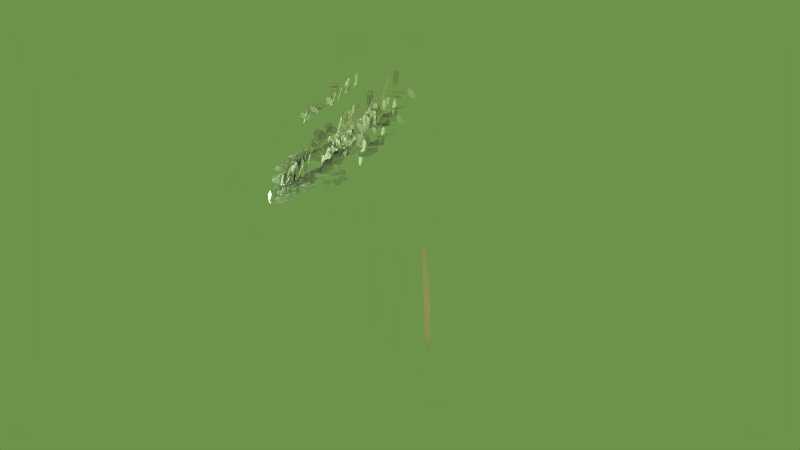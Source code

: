 # Source: 00_shared.blend  (saved by Blender 2.45.17; exported with 4.5.12 LTS)
import bpy
from mathutils import Matrix  # noqa: F401  (used for matrix-valued properties, if any)

bpy.ops.wm.read_factory_settings(use_empty=True)
scene = bpy.context.scene
scene.name = 'Scene'

# ---- collections
col_collection_1 = bpy.data.collections.new('Collection 1'); scene.collection.children.link(col_collection_1)
col_collection_2 = bpy.data.collections.new('Collection 2'); scene.collection.children.link(col_collection_2)
col_collection_3 = bpy.data.collections.new('Collection 3'); scene.collection.children.link(col_collection_3)
col_collection_4 = bpy.data.collections.new('Collection 4'); scene.collection.children.link(col_collection_4)
col_collection_5 = bpy.data.collections.new('Collection 5'); scene.collection.children.link(col_collection_5)
col_collection_6 = bpy.data.collections.new('Collection 6'); scene.collection.children.link(col_collection_6)
col_collection_7 = bpy.data.collections.new('Collection 7'); scene.collection.children.link(col_collection_7)

# ---- world
world_envlight_rodents = bpy.data.worlds.new('envlight_rodents'); scene.world = world_envlight_rodents
world_envlight_rodents.color = (0.4302, 0.5741, 0.2961)
world_envlight_rodents.use_sun_shadow = False
world_envlight_rodents.sun_shadow_jitter_overblur = 0.0
world_envlight_rodents.cycles.sampling_method = 'MANUAL'
world_envlight_rodents.cycles.sample_map_resolution = 256
world_envlight_rodents.light_settings.distance = 0.1

# ---- lights
light_spot_004 = bpy.data.lights.new('Spot.004', 'SPOT')
light_spot_004.color = (0.6373, 0.6928, 0.4216)
light_spot_004.transmission_factor = 0.0
light_spot_004.cutoff_distance = 18.0
light_spot_004.energy = 93.0
light_spot_004.shadow_buffer_clip_start = 6.536
light_spot_004.shadow_soft_size = 1.0
light_spot_004.shadow_maximum_resolution = 0.006
light_spot_004.use_absolute_resolution = True
light_spot_004.spot_blend = 0.8851
light_spot_004.spot_size = 0.3242
light_spot_004.cycles.use_multiple_importance_sampling = False
light_spot = bpy.data.lights.new('Spot', 'SPOT')
light_spot.color = (0.8938, 0.6695, 0.4216)
light_spot.transmission_factor = 0.0
light_spot.cutoff_distance = 18.0
light_spot.energy = 400.0
light_spot.shadow_buffer_clip_start = 6.536
light_spot.shadow_soft_size = 1.0
light_spot.shadow_maximum_resolution = 0.006
light_spot.use_absolute_resolution = True
light_spot.spot_blend = 0.8851
light_spot.spot_size = 0.3242
light_spot.cycles.use_multiple_importance_sampling = False
light_spot_002 = bpy.data.lights.new('Spot.002', 'SPOT')
light_spot_002.color = (0.812, 0.6815, 0.7868)
light_spot_002.transmission_factor = 0.0
light_spot_002.cutoff_distance = 31.0
light_spot_002.energy = 600.0
light_spot_002.shadow_buffer_clip_start = 22.22
light_spot_002.shadow_soft_size = 1.0
light_spot_002.shadow_maximum_resolution = 0.006
light_spot_002.use_absolute_resolution = True
light_spot_002.spot_blend = 1.0
light_spot_002.spot_size = 0.1172
light_spot_002.cycles.use_multiple_importance_sampling = False
light_spot_003 = bpy.data.lights.new('Spot.003', 'POINT')
light_spot_003.color = (0.8938, 1.0, 1.0)
light_spot_003.transmission_factor = 0.0
light_spot_003.cutoff_distance = 18.0
light_spot_003.energy = 117.4
light_spot_003.shadow_buffer_clip_start = 6.536
light_spot_003.shadow_soft_size = 1.0
light_spot_003.shadow_maximum_resolution = 0.006
light_spot_003.use_absolute_resolution = True
light_spot_003.cycles.use_multiple_importance_sampling = False
light_spot_005 = bpy.data.lights.new('Spot.005', 'SPOT')
light_spot_005.color = (1.0, 0.7757, 0.3355)
light_spot_005.transmission_factor = 0.0
light_spot_005.cutoff_distance = 150.0
light_spot_005.energy = 108.2
light_spot_005.shadow_buffer_clip_start = 140.0
light_spot_005.shadow_soft_size = 1.0
light_spot_005.shadow_maximum_resolution = 0.006
light_spot_005.use_absolute_resolution = True
light_spot_005.spot_blend = 0.791
light_spot_005.spot_size = 0.3995
light_spot_005.cycles.use_multiple_importance_sampling = False
light_spot_001 = bpy.data.lights.new('Spot.001', 'SPOT')
light_spot_001.color = (1.0, 0.7757, 0.3355)
light_spot_001.transmission_factor = 0.0
light_spot_001.cutoff_distance = 150.0
light_spot_001.energy = 91.84
light_spot_001.shadow_buffer_clip_start = 140.0
light_spot_001.shadow_soft_size = 1.0
light_spot_001.shadow_maximum_resolution = 0.006
light_spot_001.use_absolute_resolution = True
light_spot_001.spot_blend = 1.0
light_spot_001.spot_size = 0.4842
light_spot_001.cycles.use_multiple_importance_sampling = False
light_spot_008 = bpy.data.lights.new('Spot.008', 'SPOT')
light_spot_008.color = (1.0, 0.7757, 0.3355)
light_spot_008.transmission_factor = 0.0
light_spot_008.cutoff_distance = 163.0
light_spot_008.energy = 91.84
light_spot_008.shadow_buffer_clip_start = 132.4
light_spot_008.shadow_soft_size = 1.0
light_spot_008.shadow_maximum_resolution = 0.006
light_spot_008.use_absolute_resolution = True
light_spot_008.spot_blend = 1.0
light_spot_008.spot_size = 0.158
light_spot_008.cycles.use_multiple_importance_sampling = False
light_spot_009 = bpy.data.lights.new('Spot.009', 'SPOT')
light_spot_009.color = (1.0, 0.7757, 0.3355)
light_spot_009.transmission_factor = 0.0
light_spot_009.cutoff_distance = 163.0
light_spot_009.energy = 91.84
light_spot_009.shadow_buffer_clip_start = 132.4
light_spot_009.shadow_soft_size = 1.0
light_spot_009.shadow_maximum_resolution = 0.006
light_spot_009.use_absolute_resolution = True
light_spot_009.spot_blend = 1.0
light_spot_009.spot_size = 0.158
light_spot_009.cycles.use_multiple_importance_sampling = False
light_lamp = bpy.data.lights.new('Lamp', 'POINT')
light_lamp.color = (1.0, 0.5632, 0.4098)
light_lamp.transmission_factor = 0.0
light_lamp.energy = 312.5
light_lamp.shadow_buffer_clip_start = 0.5
light_lamp.shadow_soft_size = 1.0
light_lamp.shadow_maximum_resolution = 0.006
light_lamp.use_absolute_resolution = True
light_lamp.cycles.use_multiple_importance_sampling = False
light_lamp_001 = bpy.data.lights.new('Lamp.001', 'POINT')
light_lamp_001.color = (1.0, 0.5632, 0.4098)
light_lamp_001.transmission_factor = 0.0
light_lamp_001.energy = 312.5
light_lamp_001.shadow_buffer_clip_start = 0.5
light_lamp_001.shadow_soft_size = 1.0
light_lamp_001.shadow_maximum_resolution = 0.006
light_lamp_001.use_absolute_resolution = True
light_lamp_001.cycles.use_multiple_importance_sampling = False

# ---- meshes
me_plane = bpy.data.meshes.new('Plane')
me_plane.from_pydata([(0.432, 0.247, 0.1408), (0.4217, -0.2212, -0.1886), (0.2114, -0.2315, -0.2017), (0.2217, 0.2367, 0.1276), (0.5052, 0.3121, 0.1886), (0.4949, -0.1561, -0.1408), (0.7052, -0.1458, -0.1276), (0.7155, 0.3224, 0.2017), (0.8754, 0.6777, 0.2017), (1.133, 0.2863, -0.1276), (0.9651, 0.1585, -0.1408), (0.708, 0.5499, 0.1886), (0.5173, 0.327, 0.1276), (0.7743, -0.06442, -0.2017), (0.9417, 0.06338, -0.1886), (0.6847, 0.4548, 0.1408), (0.8653, 0.247, 0.1408), (0.855, -0.2212, -0.1886), (0.6446, -0.2315, -0.2017), (0.6549, 0.2367, 0.1276), (1.006, 0.3042, 0.1886), (1.263, -0.08718, -0.1408), (1.431, 0.04062, -0.1276), (1.173, 0.432, 0.2017), (0.8482, 0.7114, 0.2017), (0.8379, 0.2433, -0.1276), (0.6275, 0.233, -0.1408), (0.6378, 0.7011, 0.1886), (0.3543, 0.6257, 0.1276), (0.344, 0.1576, -0.2017), (0.5543, 0.1679, -0.1886), (0.5646, 0.636, 0.1408), (0.3966, 1.405, 0.1408), (0.3863, 0.9372, -0.1886), (0.176, 0.9269, -0.2017), (0.1863, 1.395, 0.1276), (0.4698, 1.47, 0.1886), (0.4595, 1.002, -0.1408), (0.6699, 1.013, -0.1276), (0.6802, 1.481, 0.2017), (1.096, 1.109, 0.2017), (1.085, 0.6412, -0.1276), (0.8751, 0.6309, -0.1408), (0.8854, 1.099, 0.1886), (0.6019, 1.024, 0.1276), (0.5916, 0.5555, -0.2017), (0.8019, 0.5658, -0.1886), (0.8122, 1.034, 0.1408), (0.3347, 0.9897, 0.1408), (0.3244, 0.5216, -0.1886), (0.1141, 0.5113, -0.2017), (0.1244, 0.9794, 0.1276), (0.6032, 1.057, 0.1886), (0.2592, 0.7391, -0.1408), (0.4127, 0.5949, -0.1276), (0.7567, 0.9127, 0.2017), (1.653, 1.64, 0.2017), (1.643, 1.172, -0.1276), (1.432, 1.161, -0.1408), (1.442, 1.63, 0.1886), (1.159, 1.554, 0.1276), (1.149, 1.086, -0.2017), (1.359, 1.096, -0.1886), (1.369, 1.565, 0.1408), (1.027, 1.142, 0.1408), (1.285, 0.7504, -0.1886), (1.117, 0.6226, -0.2017), (0.8601, 1.014, 0.1276), (1.504, 1.055, 0.1886), (1.494, 0.5867, -0.1408), (1.704, 0.597, -0.1276), (1.715, 1.065, 0.2017), (1.697, 0.004034, 0.2017), (1.687, -0.4641, -0.1276), (1.476, -0.4744, -0.1408), (1.487, -0.006266, 0.1886), (1.203, -0.08165, 0.1276), (1.193, -0.5498, -0.2017), (1.403, -0.5395, -0.1886), (1.414, -0.07135, 0.1408), (1.157, -0.4162, 0.1408), (1.147, -0.8844, -0.1886), (0.9364, -0.8947, -0.2017), (0.9467, -0.4265, 0.1276), (1.23, -0.3511, 0.1886), (1.22, -0.8193, -0.1408), (1.43, -0.809, -0.1276), (1.441, -0.3408, 0.2017), (0.636, -0.5946, 0.2017), (0.229, -0.8262, -0.1276), (0.1121, -0.651, -0.1408), (0.5191, -0.4194, 0.1886), (0.3088, -0.2148, 0.1276), (-0.09818, -0.4464, -0.2017), (0.0187, -0.6216, -0.1886), (0.4257, -0.39, 0.1408), (0.882, -0.166, 0.1408), (0.5838, -0.527, -0.1886), (0.4123, -0.4048, -0.2017), (0.7105, -0.0437, 0.1276), (0.9798, -0.1602, 0.1886), (0.6816, -0.5213, -0.1408), (0.8531, -0.6436, -0.1276), (1.151, -0.2825, 0.2017), (0.6592, 1.591, 0.2017), (0.3152, 1.273, -0.1276), (0.1617, 1.417, -0.1408), (0.5057, 1.735, 0.1886), (2.134, 0.4294, 0.1011), (2.22, 0.1785, -0.08524), (2.329, 0.2248, -0.0778), (2.244, 0.4757, 0.1085), (2.969, 0.3569, 0.1085), (3.087, 0.1198, -0.0778), (2.984, 0.05921, -0.08524), (2.866, 0.2963, 0.1011), (2.784, 0.2203, 0.0778), (2.902, -0.01683, -0.1085), (3.004, 0.04377, -0.1011), (2.886, 0.2809, 0.08524), (2.911, 0.08436, 0.08524), (2.937, -0.1793, -0.1011), (2.82, -0.1995, -0.1085), (2.794, 0.06416, 0.0778), (2.898, 0.1059, 0.1011), (2.924, -0.1577, -0.08524), (3.041, -0.1375, -0.0778), (3.015, 0.1261, 0.1085), (3.005, 0.4371, 0.1085), (3.245, 0.3242, -0.0778), (3.202, 0.2131, -0.08524), (2.962, 0.326, 0.1011), (2.944, 0.2151, 0.0778), (3.184, 0.1023, -0.1085), (3.227, 0.2134, -0.1011), (2.987, 0.3263, 0.08524), (2.906, 0.4695, 0.08524), (3.146, 0.3566, -0.1011), (3.103, 0.2455, -0.1085), (2.863, 0.3583, 0.0778), (2.881, 0.4691, 0.1011), (3.121, 0.3563, -0.08524), (3.164, 0.4674, -0.0778), (2.924, 0.5803, 0.1085), (2.556, 0.7512, 0.1085), (2.796, 0.6384, -0.0778), (2.753, 0.5272, -0.08524), (2.513, 0.6401, 0.1011), (2.435, 0.3825, 0.07781), (2.696, 0.4255, -0.1085), (2.669, 0.5414, -0.1011), (2.407, 0.4984, 0.08524), (2.328, 0.708, 0.08524), (2.567, 0.5951, -0.1011), (2.524, 0.484, -0.1085), (2.285, 0.5969, 0.07781), (2.302, 0.7077, 0.1011), (2.542, 0.5948, -0.08524), (2.585, 0.706, -0.0778), (2.345, 0.8188, 0.1085), (2.496, 0.4045, 0.1085), (2.582, 0.1536, -0.0778), (2.472, 0.1074, -0.08524), (2.386, 0.3582, 0.1011), (2.325, 0.146, 0.07781), (2.565, 0.0331, -0.1085), (2.608, 0.1442, -0.1011), (2.368, 0.2571, 0.08524), (2.427, 0.4309, 0.08524), (2.666, 0.318, -0.1011), (2.623, 0.2069, -0.1085), (2.384, 0.3197, 0.07781), (2.401, 0.4306, 0.1011), (2.641, 0.3177, -0.08524), (2.684, 0.4289, -0.0778), (2.444, 0.5417, 0.1085), (2.25, 0.4541, 0.1085), (2.49, 0.3412, -0.0778), (2.447, 0.2301, -0.08524), (2.207, 0.343, 0.1011), (2.189, 0.2321, 0.07781), (2.429, 0.1193, -0.1085), (2.472, 0.2304, -0.1011), (2.232, 0.3433, 0.08524), (2.527, 0.2826, 0.08524), (2.767, 0.1697, -0.1011), (2.724, 0.05855, -0.1085), (2.484, 0.1714, 0.07781), (2.502, 0.2822, 0.1011), (2.742, 0.1694, -0.08524), (2.785, 0.2805, -0.0778), (2.545, 0.3934, 0.1085), (2.678, 0.4392, 0.1085), (2.94, 0.4823, -0.0778), (2.967, 0.3663, -0.08524), (2.706, 0.3233, 0.1011), (2.667, 0.2161, 0.0778), (2.907, 0.1032, -0.1085), (2.95, 0.2144, -0.1011), (2.71, 0.3272, 0.08524), (2.594, 0.2719, 0.08524), (2.856, 0.3149, -0.1011), (2.883, 0.199, -0.1085), (2.622, 0.156, 0.07781), (2.574, 0.2573, 0.1011), (2.835, 0.3003, -0.08524), (2.807, 0.4162, -0.0778), (2.546, 0.3732, 0.1085), (2.66, 0.2866, 0.1085), (2.9, 0.1737, -0.0778), (2.857, 0.0626, -0.08524), (2.617, 0.1755, 0.1011), (2.6, 0.06463, 0.07781), (2.839, -0.04823, -0.1085), (2.882, 0.06292, -0.1011), (2.643, 0.1758, 0.08524), (2.086, 0.4036, 0.08524), (2.273, 0.5906, -0.1011), (2.363, 0.5123, -0.1085), (2.176, 0.3253, 0.0778), (2.077, 0.3797, 0.1011), (2.265, 0.5667, -0.08524), (2.175, 0.6449, -0.0778), (1.988, 0.4579, 0.1085), (1.867, 0.3799, 0.1085), (1.916, 0.6404, -0.0778), (2.034, 0.6269, -0.08524), (1.986, 0.3664, 0.1011), (2.097, 0.3774, 0.07781), (2.146, 0.6378, -0.1085), (2.027, 0.6513, -0.1011), (1.979, 0.3908, 0.08524), (1.966, 0.5184, 0.08524), (2.154, 0.7054, -0.1011), (2.244, 0.6272, -0.1085), (2.056, 0.4402, 0.0778), (1.968, 0.5132, 0.1011), (2.017, 0.7736, -0.08524), (1.899, 0.7871, -0.0778), (1.85, 0.5266, 0.1085), (1.848, 0.3858, 0.1085), (2.036, 0.5728, -0.0778), (2.125, 0.4945, -0.08524), (1.938, 0.3075, 0.1011), (2.036, 0.2532, 0.07781), (2.224, 0.4402, -0.1085), (2.134, 0.5184, -0.1011), (1.946, 0.3314, 0.08524), (1.789, 0.07469, 0.08524), (1.976, 0.2617, -0.1011), (2.066, 0.1834, -0.1085), (1.878, -0.00356, 0.07781), (1.78, 0.05078, 0.1011), (1.968, 0.2378, -0.08524), (1.878, 0.316, -0.0778), (1.69, 0.129, 0.1085), (1.674, 0.3416, 0.1085), (1.862, 0.5286, -0.0778), (1.952, 0.4504, -0.08524), (1.764, 0.2634, 0.1011), (1.862, 0.209, 0.07781), (2.05, 0.396, -0.1085), (1.96, 0.4743, -0.1011), (1.772, 0.2873, 0.08524), (1.916, 0.1729, 0.08524), (2.103, 0.3599, -0.1011), (2.193, 0.2817, -0.1085), (2.006, 0.09468, 0.07781), (1.827, 0.2247, 0.1011), (2.092, 0.2195, -0.08524), (2.086, 0.3386, -0.0778), (1.821, 0.3437, 0.1085), (1.38, 0.3429, 0.1085), (1.568, 0.5299, -0.0778), (1.657, 0.4516, -0.08524), (1.47, 0.2646, 0.1011), (1.568, 0.2103, 0.07781), (1.756, 0.3973, -0.1085), (1.666, 0.4755, -0.1011), (1.478, 0.2885, 0.08524), (1.702, 0.2922, 0.08524), (1.751, 0.5526, -0.1011), (1.869, 0.5392, -0.1085), (1.821, 0.2787, 0.07781), (1.605, 0.4396, 0.1011), (1.793, 0.6266, -0.08524), (1.703, 0.7048, -0.0778), (1.515, 0.5178, 0.1085), (1.801, 0.8058, 0.1085), (1.989, 0.9928, -0.0778), (2.079, 0.9146, -0.08524), (1.891, 0.7276, 0.1011), (1.989, 0.6732, 0.0778), (2.177, 0.8602, -0.1085), (2.087, 0.9385, -0.1011), (1.899, 0.7515, 0.08524), (2.061, 0.7787, 0.08524), (2.249, 0.9657, -0.1011), (2.339, 0.8874, -0.1085), (2.151, 0.7004, 0.0778), (2.053, 0.7548, 0.1011), (2.241, 0.9418, -0.08524), (2.151, 1.02, -0.0778), (1.963, 0.833, 0.1085), (2.259, 0.7369, 0.1085), (2.516, 0.6719, -0.0778), (2.495, 0.5546, -0.08524), (2.238, 0.6196, 0.1011), (2.242, 0.5075, 0.0778), (2.499, 0.4425, -0.1085), (2.52, 0.5598, -0.1011), (2.263, 0.6248, 0.08524), (2.07, 0.6684, 0.08524), (2.333, 0.6989, -0.1011), (2.355, 0.5817, -0.1085), (2.092, 0.5513, 0.0778), (2.048, 0.6548, 0.1011), (2.312, 0.6852, -0.08524), (2.29, 0.8023, -0.0778), (2.026, 0.7719, 0.1085), (1.668, 0.1309, 0.1085), (1.933, 0.1257, -0.0778), (1.939, 0.006711, -0.08524), (1.674, 0.01189, 0.1011), (1.421, 1.188, 0.07213), (1.477, 1.018, -0.05385), (1.552, 1.049, -0.04882), (1.495, 1.219, 0.07715), (2.223, 1.143, 0.1085), (2.34, 0.9055, -0.0778), (2.237, 0.8456, -0.08524), (2.12, 1.084, 0.1011), (2.037, 1.008, 0.0778), (2.154, 0.7702, -0.1085), (2.257, 0.83, -0.1011), (2.14, 1.068, 0.08524), (2.164, 0.8713, 0.08524), (2.188, 0.6075, -0.1011), (2.071, 0.5881, -0.1085), (2.046, 0.8519, 0.0778), (2.151, 0.8929, 0.1011), (2.175, 0.6291, -0.08524), (2.293, 0.6485, -0.0778), (2.268, 0.9123, 0.1085), (2.26, 1.223, 0.1085), (2.499, 1.109, -0.0778), (2.455, 0.998, -0.08524), (2.216, 1.113, 0.1011), (2.198, 1.002, 0.0778), (2.437, 0.8873, -0.1085), (2.48, 0.9981, -0.1011), (2.242, 1.113, 0.08524), (2.162, 1.256, 0.08524), (2.401, 1.142, -0.1011), (2.357, 1.031, -0.1085), (2.118, 1.146, 0.0778), (2.136, 1.256, 0.1011), (2.375, 1.142, -0.08524), (2.419, 1.253, -0.0778), (2.18, 1.367, 0.1085), (1.813, 1.541, 0.1085), (2.052, 1.426, -0.0778), (2.008, 1.315, -0.08524), (1.77, 1.43, 0.1011), (1.69, 1.173, 0.07781), (1.952, 1.214, -0.1085), (1.925, 1.33, -0.1011), (1.663, 1.289, 0.08524), (1.616, 1.462, 0.05385), (1.778, 1.385, -0.07213), (1.748, 1.31, -0.07715), (1.587, 1.388, 0.04882), (1.605, 1.498, 0.07213), (1.767, 1.421, -0.05385), (1.796, 1.496, -0.04882), (1.635, 1.573, 0.07715), (1.751, 1.194, 0.1085), (1.835, 0.9428, -0.0778), (1.725, 0.8973, -0.08524), (1.641, 1.149, 0.1011), (1.578, 0.937, 0.07781), (1.817, 0.8224, -0.1085), (1.861, 0.9333, -0.1011), (1.622, 1.048, 0.08524), (1.682, 1.221, 0.08524), (1.921, 1.107, -0.1011), (1.877, 0.9958, -0.1085), (1.638, 1.11, 0.07781), (1.656, 1.221, 0.1011), (1.895, 1.107, -0.08524), (1.939, 1.217, -0.0778), (1.7, 1.332, 0.1085), (1.505, 1.246, 0.1085), (1.744, 1.131, -0.0778), (1.7, 1.02, -0.08524), (1.462, 1.135, 0.1011), (1.443, 1.024, 0.07781), (1.682, 0.9096, -0.1085), (1.726, 1.02, -0.1011), (1.487, 1.135, 0.08524), (1.781, 1.072, 0.08524), (2.02, 0.9576, -0.1011), (1.977, 0.8468, -0.1085), (1.738, 0.9613, 0.07781), (1.756, 1.072, 0.1011), (1.995, 0.9575, -0.08524), (2.039, 1.068, -0.0778), (1.8, 1.183, 0.1085), (1.933, 1.228, 0.1085), (2.195, 1.269, -0.0778), (2.222, 1.153, -0.08524), (1.96, 1.112, 0.1011), (1.921, 1.005, 0.0778), (2.16, 0.8902, -0.1085), (2.203, 1.001, -0.1011), (1.964, 1.116, 0.08524), (1.848, 1.061, 0.08524), (2.11, 1.102, -0.1011), (2.137, 0.9861, -0.1085), (1.875, 0.9449, 0.07781), (1.828, 1.047, 0.1011), (2.089, 1.088, -0.08524), (2.063, 1.204, -0.0778), (1.801, 1.163, 0.1085), (1.915, 1.075, 0.1085), (2.153, 0.9607, -0.0778), (2.11, 0.8499, -0.08524), (1.871, 0.9644, 0.1011), (1.852, 0.8537, 0.07781), (2.091, 0.7392, -0.1085), (2.135, 0.85, -0.1011), (1.896, 0.9646, 0.08524), (2.835, 0.6579, 0.08524), (3.09, 0.7328, -0.1011), (3.131, 0.6212, -0.1085), (2.877, 0.5463, 0.0778), (2.817, 0.6409, 0.1011), (3.071, 0.7158, -0.08524), (3.029, 0.8274, -0.0778), (2.775, 0.7525, 0.1085), (2.632, 0.7413, 0.1085), (2.799, 0.9471, -0.0778), (2.896, 0.8788, -0.08524), (2.73, 0.673, 0.1011), (2.833, 0.6294, 0.07781), (3.0, 0.8352, -0.1085), (2.902, 0.9035, -0.1011), (2.735, 0.6977, 0.08524), (2.785, 0.8158, 0.08524), (3.039, 0.8907, -0.1011), (3.081, 0.7791, -0.1085), (2.827, 0.7042, 0.0778), (2.785, 0.8101, 0.1011), (2.951, 1.016, -0.08524), (2.854, 1.084, -0.0778), (2.687, 0.8784, 0.1085), (2.618, 0.7557, 0.1085), (2.872, 0.8306, -0.0778), (2.914, 0.7189, -0.08524), (2.659, 0.644, 0.1011), (2.72, 0.5495, 0.07781), (2.974, 0.6243, -0.1085), (2.932, 0.736, -0.1011), (2.678, 0.6611, 0.08524), (2.417, 0.5105, 0.08524), (2.671, 0.5854, -0.1011), (2.713, 0.4738, -0.1085), (2.459, 0.3989, 0.07781), (2.399, 0.4934, 0.1011), (2.653, 0.5683, -0.08524), (2.611, 0.68, -0.0778), (2.357, 0.6051, 0.1085), (2.444, 0.7997, 0.1085), (2.698, 0.8746, -0.0778), (2.74, 0.7629, -0.08524), (2.486, 0.688, 0.1011), (2.546, 0.5935, 0.07781), (2.8, 0.6684, -0.1085), (2.759, 0.78, -0.1011), (2.504, 0.7051, 0.08524), (2.576, 0.5362, 0.08524), (2.83, 0.6111, -0.1011), (2.872, 0.4995, -0.1085), (2.618, 0.4246, 0.07781), (2.523, 0.6241, 0.1011), (2.753, 0.4932, -0.08524), (2.804, 0.6008, -0.0778), (2.574, 0.7316, 0.1085), (2.186, 0.9411, 0.1085), (2.44, 1.016, -0.0778), (2.482, 0.9043, -0.08524), (2.228, 0.8294, 0.1011), (2.288, 0.7349, 0.07781), (2.542, 0.8098, -0.1085), (2.5, 0.9214, -0.1011), (2.246, 0.8465, 0.08524), (2.445, 0.7428, 0.08524), (2.612, 0.9486, -0.1011), (2.71, 0.8803, -0.1085), (2.543, 0.6745, 0.07781), (2.43, 0.9188, 0.1011), (2.684, 0.9936, -0.08524), (2.642, 1.105, -0.0778), (2.388, 1.03, 0.1085), (2.777, 1.147, 0.1085), (3.031, 1.222, -0.0778), (3.073, 1.11, -0.08524), (2.819, 1.036, 0.1011), (2.879, 0.941, 0.0778), (3.133, 1.016, -0.1085), (3.092, 1.128, -0.1011), (2.837, 1.053, 0.08524), (2.993, 0.9992, 0.08524), (3.247, 1.074, -0.1011), (3.289, 0.9625, -0.1085), (3.035, 0.8876, 0.0778), (2.974, 0.9822, 0.1011), (3.228, 1.057, -0.08524), (3.187, 1.169, -0.0778), (2.932, 1.094, 0.1085), (3.147, 0.8683, 0.1085), (3.342, 0.6886, -0.0778), (3.267, 0.5955, -0.08524), (3.072, 0.7751, 0.1011), (3.022, 0.6747, 0.0778), (3.217, 0.4951, -0.1085), (3.291, 0.5882, -0.1011), (3.097, 0.7678, 0.08524), (2.948, 0.8983, 0.08524), (3.193, 0.7996, -0.1011), (3.157, 0.6861, -0.1085), (2.911, 0.7849, 0.0778), (2.922, 0.8965, 0.1011), (3.168, 0.7978, -0.08524), (3.205, 0.9113, -0.0778), (2.959, 1.01, 0.1085), (2.338, 0.6173, 0.1085), (2.569, 0.4865, -0.0778), (2.517, 0.3789, -0.08524), (2.287, 0.5098, 0.1011), (3.881, 0.2624, 0.1011), (3.664, 0.4144, -0.08524), (3.603, 0.3122, -0.0778), (3.82, 0.1602, 0.1085), (3.165, -0.1721, 0.1085), (2.93, -0.05059, -0.0778), (2.977, 0.05891, -0.08524), (3.212, -0.06258, 0.1011), (3.234, 0.04753, 0.0778), (2.998, 0.169, -0.1085), (2.951, 0.05952, -0.1011), (3.187, -0.06198, 0.08524), (3.051, 0.08198, 0.08524), (2.874, 0.2792, -0.1011), (2.957, 0.3649, -0.1085), (3.134, 0.1676, 0.0778), (3.074, 0.07242, 0.1011), (2.897, 0.2696, -0.08524), (2.814, 0.184, -0.0778), (2.991, -0.01325, 0.1085), (3.183, -0.258, 0.1085), (2.923, -0.3086, -0.0778), (2.892, -0.1935, -0.08524), (3.153, -0.143, 0.1011), (3.101, -0.04309, 0.0778), (2.841, -0.09364, -0.1085), (2.872, -0.2087, -0.1011), (3.132, -0.1582, 0.08524), (3.282, -0.226, 0.08524), (3.022, -0.2766, -0.1011), (2.991, -0.1615, -0.1085), (3.251, -0.1109, 0.0778), (3.302, -0.2108, 0.1011), (3.042, -0.2613, -0.08524), (3.073, -0.3764, -0.0778), (3.333, -0.3259, 0.1085), (3.731, -0.2463, 0.1085), (3.471, -0.2969, -0.0778), (3.44, -0.1818, -0.08524), (3.7, -0.1312, 0.1011), (3.611, 0.1226, 0.07781), (3.425, -0.06655, -0.1085), (3.516, -0.1438, -0.1011), (3.702, 0.0454, 0.08524), (3.89, -0.07663, 0.08524), (3.63, -0.1272, -0.1011), (3.599, -0.0121, -0.1085), (3.859, 0.03845, 0.07781), (3.91, -0.06141, 0.1011), (3.65, -0.112, -0.08524), (3.681, -0.227, -0.0778), (3.941, -0.1765, 0.1085), (3.575, 0.06869, 0.1085), (3.358, 0.2207, -0.0778), (3.419, 0.3229, -0.08524), (3.636, 0.1709, 0.1011), (3.56, 0.3785, 0.07781), (3.3, 0.3279, -0.1085), (3.331, 0.2129, -0.1011), (3.591, 0.2634, 0.08524), (3.646, 0.08851, 0.08524), (3.386, 0.03796, -0.1011), (3.355, 0.153, -0.1085), (3.615, 0.2036, 0.07781), (3.667, 0.1037, 0.1011), (3.406, 0.05318, -0.08524), (3.437, -0.0619, -0.0778), (3.698, -0.01135, 0.1085), (3.803, 0.1742, 0.1085), (3.543, 0.1236, -0.0778), (3.512, 0.2387, -0.08524), (3.772, 0.2892, 0.1011), (3.72, 0.3891, 0.07781), (3.46, 0.3385, -0.1085), (3.491, 0.2235, -0.1011), (3.751, 0.274, 0.08524), (3.477, 0.1487, 0.08524), (3.217, 0.09819, -0.1011), (3.186, 0.2133, -0.1085), (3.447, 0.2638, 0.0778), (3.498, 0.164, 0.1011), (3.238, 0.1134, -0.08524), (3.269, -0.00167, -0.0778), (3.529, 0.04888, 0.1085), (3.448, -0.06681, 0.1085), (3.263, -0.256, -0.0778), (3.172, -0.1788, -0.08524), (3.358, 0.0104, 0.1011), (3.326, 0.1198, 0.0778), (3.065, 0.06929, -0.1085), (3.096, -0.04578, -0.1011), (3.356, 0.004766, 0.08524), (3.417, 0.1177, 0.08524), (3.232, -0.07142, -0.1011), (3.141, 0.005785, -0.1085), (3.326, 0.1949, 0.07781), (3.425, 0.1418, 0.1011), (3.24, -0.04741, -0.08524), (3.33, -0.1246, -0.0778), (3.516, 0.06454, 0.1085), (3.372, 0.06686, 0.1085), (3.112, 0.01631, -0.0778), (3.081, 0.1314, -0.08524), (3.342, 0.1819, 0.1011), (3.29, 0.2818, 0.0778), (3.03, 0.2312, -0.1085), (3.061, 0.1162, -0.1011), (3.321, 0.1667, 0.08524), (0.7414, -0.1507, 0.05385), (0.5656, -0.1848, -0.07213), (0.5446, -0.1071, -0.07715), (0.7205, -0.07288, 0.04882), (0.7717, -0.1727, 0.07213), (0.5958, -0.2069, -0.05385), (0.6168, -0.2847, -0.04882), (0.7926, -0.2505, 0.07715), (0.9384, -0.2814, 0.07715), (0.813, -0.4093, -0.04882), (0.7516, -0.3571, -0.05385), (0.877, -0.2292, 0.07213), (0.7782, -0.176, 0.04882), (0.6528, -0.3039, -0.07715), (0.7142, -0.3561, -0.07213), (0.8396, -0.2282, 0.05385), (0.7766, -0.3126, 0.05385), (0.6008, -0.3468, -0.07213), (0.5798, -0.269, -0.07715), (0.7557, -0.2348, 0.04882), (0.8094, -0.3606, 0.07213), (0.684, -0.4885, -0.05385), (0.7454, -0.5407, -0.04882), (0.8708, -0.4128, 0.07715), (0.9488, -0.2685, 0.07715), (0.773, -0.3027, -0.04882), (0.752, -0.2249, -0.05385), (0.9279, -0.1907, 0.07213), (0.8767, -0.09086, 0.04882), (0.7008, -0.125, -0.07715), (0.7218, -0.2028, -0.07213), (0.8976, -0.1686, 0.05385), (1.172, -0.04337, 0.05385), (0.9957, -0.07754, -0.07213), (0.9747, 0.0002461, -0.07715), (1.151, 0.03442, 0.04882), (1.202, -0.06544, 0.07213), (1.026, -0.09961, -0.05385), (1.047, -0.1774, -0.04882), (1.223, -0.1432, 0.07715), (1.118, -0.3287, 0.07715), (0.9418, -0.3629, -0.04882), (0.9209, -0.2851, -0.05385), (1.097, -0.2509, 0.07213), (1.046, -0.1511, 0.04882), (0.8697, -0.1853, -0.07715), (0.8906, -0.2631, -0.07213), (1.066, -0.2289, 0.05385), (1.011, -0.05399, 0.05385), (0.8353, -0.08816, -0.07213), (0.8144, -0.01037, -0.07715), (0.9902, 0.0238, 0.04882), (1.058, -0.1489, 0.07213), (0.9113, -0.04611, -0.05385), (0.8699, -0.1152, -0.04882), (1.017, -0.218, 0.07715), (1.361, -0.4939, 0.07715), (1.185, -0.528, -0.04882), (1.164, -0.4503, -0.05385), (1.34, -0.4161, 0.07213), (1.326, -0.2894, 0.07781), (1.066, -0.3399, -0.1085), (1.097, -0.455, -0.1011), (1.357, -0.4045, 0.08524), (1.124, -0.3006, 0.05385), (0.9988, -0.4285, -0.07213), (0.9375, -0.3763, -0.07715), (1.063, -0.2484, 0.04882), (1.13, -0.4859, 0.07213), (0.9546, -0.5201, -0.05385), (0.9756, -0.5979, -0.04882), (1.151, -0.5637, 0.07715), (0.7533, -0.6433, 0.07715), (0.5775, -0.6774, -0.04882), (0.5566, -0.5996, -0.05385), (0.7324, -0.5655, 0.07213), (0.6812, -0.4656, 0.04882), (0.5054, -0.4998, -0.07715), (0.5263, -0.5776, -0.07213), (0.7021, -0.5434, 0.05385), (0.5524, -0.4756, 0.05385), (0.3766, -0.5097, -0.07213), (0.3556, -0.4319, -0.07715), (0.5315, -0.3978, 0.04882), (0.5827, -0.4976, 0.07213), (0.4068, -0.5318, -0.05385), (0.4278, -0.6096, -0.04882), (0.6036, -0.5754, 0.07715), (0.4434, -0.2953, 0.07715), (0.3238, -0.162, -0.04882), (0.3798, -0.104, -0.05385), (0.4994, -0.2374, 0.07213), (0.5588, -0.1421, 0.04882), (0.4392, -0.00881, -0.07715), (0.3832, -0.06673, -0.07213), (0.5028, -0.2, 0.05385), (0.6236, -0.3524, 0.05385), (0.4644, -0.2703, -0.07213), (0.4962, -0.1962, -0.07715), (0.6554, -0.2784, 0.04882), (0.6337, -0.3885, 0.07213), (0.4745, -0.3063, -0.05385), (0.4427, -0.3804, -0.04882), (0.6019, -0.4625, 0.07715), (1.287, -0.1676, 0.1085), (1.07, -0.01561, -0.0778), (1.132, 0.08659, -0.08524), (1.349, -0.06544, 0.1011), (2.086, -0.724, 0.1908), (1.666, -0.4298, -0.1698), (1.548, -0.6276, -0.1555), (1.968, -0.9218, 0.2052), (0.8952, -1.316, 0.1171), (0.6537, -1.192, -0.07408), (0.7019, -1.079, -0.08171), (0.9435, -1.204, 0.1095), (0.9764, -1.037, 0.07408), (0.7348, -0.9121, -0.1171), (0.6866, -1.024, -0.1095), (0.9282, -1.149, 0.08171), (0.7449, -0.9179, 0.08171), (0.5633, -0.7156, -0.1095), (0.6483, -0.6277, -0.1171), (0.8298, -0.83, 0.07408), (0.7397, -0.9745, 0.1095), (0.5582, -0.7722, -0.08171), (0.4732, -0.8601, -0.07408), (0.6548, -1.062, 0.1171), (0.8978, -1.487, 0.1171), (0.631, -1.539, -0.07408), (0.5993, -1.421, -0.08171), (0.8661, -1.369, 0.1095), (0.7884, -1.218, 0.07408), (0.5215, -1.27, -0.1171), (0.5533, -1.388, -0.1095), (0.8201, -1.336, 0.08171), (1.047, -1.439, 0.08171), (0.7805, -1.491, -0.1095), (0.7488, -1.373, -0.1171), (1.016, -1.321, 0.07408), (1.093, -1.472, 0.1095), (0.8265, -1.524, -0.08171), (0.8582, -1.642, -0.07408), (1.125, -1.59, 0.1171), (1.729, -1.47, 0.1171), (1.462, -1.522, -0.07408), (1.43, -1.403, -0.08171), (1.697, -1.352, 0.1095), (1.595, -0.9912, 0.07408), (1.404, -1.185, -0.1171), (1.498, -1.264, -0.1095), (1.688, -1.07, 0.08171), (2.041, -1.228, 0.1293), (1.647, -1.305, -0.1534), (1.6, -1.13, -0.1647), (1.994, -1.053, 0.1181), (2.048, -1.222, 0.1347), (1.708, -1.288, -0.1091), (1.748, -1.439, -0.09936), (2.089, -1.373, 0.1445), (1.563, -1.008, 0.1647), (1.233, -0.7769, -0.1181), (1.326, -0.6218, -0.1293), (1.656, -0.8525, 0.1534), (1.541, -0.5375, 0.1181), (1.146, -0.6142, -0.1647), (1.193, -0.7888, -0.1534), (1.588, -0.7121, 0.1293), (1.672, -0.9775, 0.1293), (1.277, -1.054, -0.1534), (1.23, -0.8796, -0.1647), (1.625, -0.8029, 0.1181), (1.702, -0.9544, 0.1534), (1.308, -1.031, -0.1293), (1.355, -1.206, -0.1181), (1.749, -1.129, 0.1647), (1.909, -0.8475, 0.1647), (1.514, -0.9242, -0.1181), (1.467, -0.7496, -0.1293), (1.862, -0.6729, 0.1534), (1.784, -0.5214, 0.1181), (1.389, -0.5981, -0.1647), (1.436, -0.7727, -0.1534), (1.831, -0.696, 0.1293), (1.344, -0.8702, 0.08171), (1.077, -0.9221, -0.1095), (1.045, -0.804, -0.1171), (1.312, -0.7522, 0.07408), (1.39, -0.9037, 0.1095), (1.123, -0.9556, -0.08171), (1.155, -1.074, -0.07408), (1.422, -1.022, 0.1171), (1.303, -1.241, 0.1171), (1.113, -1.435, -0.07408), (1.02, -1.356, -0.08171), (1.21, -1.161, 0.1095), (1.129, -0.9706, 0.07408), (0.8617, -1.023, -0.1171), (0.8935, -1.141, -0.1095), (1.16, -1.089, 0.08171), (1.256, -0.9606, 0.08171), (1.066, -1.155, -0.1095), (0.9725, -1.075, -0.1171), (1.163, -0.8814, 0.07408), (1.313, -0.9622, 0.1095), (1.122, -1.156, -0.08171), (1.216, -1.235, -0.07408), (1.406, -1.041, 0.1171), (1.185, -0.9945, 0.1171), (0.9178, -1.046, -0.07408), (0.8861, -0.9283, -0.08171), (1.153, -0.8764, 0.1095), (1.075, -0.7249, 0.07408), (0.8083, -0.7767, -0.1171), (0.8401, -0.8948, -0.1095), (1.107, -0.8429, 0.08171), (1.873, -0.8821, 0.07743), (1.959, -1.107, -0.09185), (1.861, -1.153, -0.0986), (1.775, -0.9276, 0.07068), (1.831, -0.8416, 0.1142), (1.94, -1.129, -0.1017), (2.066, -1.07, -0.09306), (1.956, -0.7835, 0.1228), (1.915, -0.6604, 0.1228), (2.167, -0.8347, -0.09306), (2.097, -0.9536, -0.1017), (1.845, -0.7793, 0.1142), (1.812, -0.876, 0.09306), (2.065, -1.05, -0.1228), (2.135, -0.9314, -0.1142), (1.882, -0.7571, 0.1017), (2.014, -0.7882, 0.1017), (2.124, -1.075, -0.1142), (1.998, -1.133, -0.1228), (1.889, -0.8463, 0.09306), (1.973, -0.8194, 0.1142), (2.225, -0.9938, -0.1017), (2.295, -0.8749, -0.09306), (2.043, -0.7005, 0.1228), (1.948, -0.6409, 0.1228), (2.057, -0.9278, -0.09306), (1.932, -0.9859, -0.1017), (1.823, -0.699, 0.1142), (1.742, -0.7603, 0.09306), (1.851, -1.047, -0.1228), (1.976, -0.9891, -0.1142), (1.867, -0.7022, 0.1017), (1.71, -0.5138, 0.07743), (1.796, -0.7387, -0.09185), (1.698, -0.7843, -0.0986), (1.612, -0.5593, 0.07068), (1.668, -0.4733, 0.1142), (1.778, -0.7602, -0.1017), (1.903, -0.7021, -0.09306), (1.794, -0.4152, 0.1228), (1.976, -0.4804, 0.1228), (2.085, -0.7673, -0.09306), (1.96, -0.8255, -0.1017), (1.851, -0.5386, 0.1142), (1.769, -0.5999, 0.09306), (1.878, -0.8868, -0.1228), (2.004, -0.8287, -0.1142), (1.894, -0.5418, 0.1017), (1.745, -0.6557, 0.07743), (1.83, -0.8806, -0.09185), (1.732, -0.9262, -0.0986), (1.647, -0.7012, 0.07068), (1.821, -0.5658, 0.1142), (1.69, -0.8436, -0.1017), (1.819, -0.8934, -0.09306), (1.95, -0.6155, 0.1228), (2.086, -0.2368, 0.1228), (2.195, -0.5237, -0.09306), (2.07, -0.5819, -0.1017), (1.961, -0.295, 0.1142), (1.879, -0.3563, 0.09306), (1.988, -0.6432, -0.1228), (2.114, -0.5851, -0.1142), (2.004, -0.2982, 0.1017), (1.903, -0.4911, 0.1017), (2.156, -0.6654, -0.1142), (2.086, -0.7843, -0.1228), (1.833, -0.61, 0.09306), (2.056, -0.4719, 0.1142), (2.165, -0.7588, -0.1017), (2.29, -0.7007, -0.09306), (2.181, -0.4138, 0.1228), (2.314, -0.7577, 0.1228), (2.423, -1.045, -0.09306), (2.298, -1.103, -0.1017), (2.189, -0.8158, 0.1142), (2.107, -0.8771, 0.09306), (2.216, -1.164, -0.1228), (2.342, -1.106, -0.1142), (2.233, -0.819, 0.1017), (2.195, -0.9636, 0.1017), (2.304, -1.25, -0.1142), (2.179, -1.309, -0.1228), (2.07, -1.022, 0.09306), (2.151, -0.9604, 0.1142), (2.26, -1.247, -0.1017), (2.386, -1.189, -0.09306), (2.276, -0.9022, 0.1228), (2.118, -1.132, 0.1228), (1.928, -1.373, -0.09306), (1.814, -1.295, -0.1017), (2.004, -1.054, 0.1142), (1.91, -1.016, 0.09306), (1.72, -1.257, -0.1228), (1.834, -1.334, -0.1142), (2.024, -1.093, 0.1017), (2.123, -0.9387, 0.1017), (2.031, -1.232, -0.1142), (1.897, -1.2, -0.1228), (1.989, -0.9067, 0.09306), (2.091, -0.9091, 0.1142), (1.999, -1.202, -0.1017), (2.133, -1.234, -0.09306), (2.225, -0.9411, 0.1228), (1.802, -0.4347, 0.0986), (1.699, -0.6525, -0.07068), (1.598, -0.6135, -0.07743), (1.701, -0.3957, 0.09185), (2.498, 0.3255, 0.09185), (2.271, 0.407, -0.07743), (2.242, 0.3028, -0.07068), (2.468, 0.2213, 0.0986), (1.974, -0.2261, 0.0986), (1.738, -0.1757, -0.07068), (1.753, -0.06849, -0.07743), (1.989, -0.1189, 0.09185), (1.981, -0.01719, 0.07068), (1.746, 0.03319, -0.0986), (1.731, -0.074, -0.09185), (1.966, -0.1244, 0.07743), (1.813, -0.03062, 0.07743), (1.611, 0.1001, -0.09185), (1.663, 0.1949, -0.0986), (1.865, 0.06421, 0.07068), (1.836, -0.03341, 0.09185), (1.633, 0.09728, -0.07743), (1.581, 0.002438, -0.07068), (1.783, -0.1282, 0.0986), (2.047, -0.2953, 0.1228), (1.772, -0.4308, -0.09306), (1.702, -0.3116, -0.1017), (1.978, -0.176, 0.1142), (1.887, -0.1282, 0.07068), (1.671, -0.2345, -0.0986), (1.725, -0.328, -0.09185), (1.941, -0.2217, 0.07743), (2.089, -0.2455, 0.07743), (1.873, -0.3518, -0.09185), (1.818, -0.2583, -0.0986), (2.034, -0.152, 0.07068), (2.125, -0.1998, 0.1142), (1.85, -0.3354, -0.1017), (1.919, -0.4546, -0.09306), (2.195, -0.319, 0.1228), (2.487, -0.1562, 0.0986), (2.272, -0.2625, -0.07068), (2.217, -0.169, -0.07743), (2.433, -0.06269, 0.09185), (2.294, 0.1385, 0.07068), (2.177, -0.07152, -0.0986), (2.275, -0.1176, -0.09185), (2.392, 0.09247, 0.07743), (2.586, 0.03035, 0.07743), (2.37, -0.07595, -0.09185), (2.316, 0.01753, -0.0986), (2.531, 0.1238, 0.07068), (2.6, 0.04851, 0.09185), (2.384, -0.05779, -0.07743), (2.439, -0.1513, -0.07068), (2.655, -0.04498, 0.0986), (2.275, 0.08257, 0.0986), (2.049, 0.1641, -0.07068), (2.078, 0.2683, -0.07743), (2.304, 0.1868, 0.09185), (2.188, 0.3506, 0.07068), (1.973, 0.2443, -0.0986), (2.027, 0.1509, -0.09185), (2.243, 0.2572, 0.07743), (2.333, 0.117, 0.07743), (2.117, 0.01075, -0.09185), (2.063, 0.1042, -0.0986), (2.279, 0.2105, 0.07068), (2.347, 0.1352, 0.09185), (2.131, 0.02891, -0.07743), (2.186, -0.06458, -0.07068), (2.402, 0.04172, 0.0986), (2.45, 0.2294, 0.0986), (2.234, 0.1231, -0.07068), (2.179, 0.2166, -0.07743), (2.395, 0.3229, 0.09185), (2.327, 0.3982, 0.07068), (2.111, 0.2919, -0.0986), (2.165, 0.1984, -0.09185), (2.381, 0.3047, 0.07743), (2.171, 0.1296, 0.07743), (1.955, 0.0233, -0.09185), (1.9, 0.1168, -0.0986), (2.116, 0.2231, 0.07068), (2.185, 0.1478, 0.09185), (1.969, 0.04146, -0.07743), (2.024, -0.05203, -0.07068), (2.24, 0.05427, 0.0986), (2.197, -0.0663, 0.0986), (2.079, -0.2763, -0.07068), (1.981, -0.2303, -0.07743), (2.099, -0.02026, 0.09185), (2.045, 0.06804, 0.07068), (1.829, -0.03826, -0.0986), (1.883, -0.1317, -0.09185), (2.099, -0.02544, 0.07743), (2.125, 0.08803, 0.07743), (2.008, -0.122, -0.09185), (1.91, -0.07596, -0.0986), (2.027, 0.1341, 0.07068), (2.127, 0.111, 0.09185), (2.009, -0.09904, -0.07743), (2.107, -0.1451, -0.07068), (2.225, 0.06496, 0.0986), (2.098, 0.0328, 0.0986), (1.882, -0.0735, -0.07068), (1.828, 0.01999, -0.07743), (2.044, 0.1263, 0.09185), (1.975, 0.2016, 0.07068), (1.759, 0.09531, -0.0986), (1.814, 0.001828, -0.09185), (2.03, 0.1081, 0.07743), (0.6375, -0.2925, -3.175), (2.262, -1.026, -4.541), (2.146, -1.021, -4.666), (0.521, -0.2869, -3.301), (0.5012, -0.388, 0.6026), (0.6622, -0.5669, 0.4333), (0.5871, -0.6449, 0.4265), (0.426, -0.466, 0.5958), (0.4237, 0.7693, 0.6337), (0.6561, 0.6422, 0.4473), (0.6065, 0.5339, 0.4399), (0.374, 0.661, 0.6262), (0.5188, 0.6316, 0.6262), (0.7513, 0.5045, 0.4399), (0.8009, 0.6129, 0.4473), (0.5685, 0.74, 0.6337), (0.2508, 0.6484, 0.6029), (0.3701, 0.4118, 0.4166), (0.4725, 0.4729, 0.424), (0.3531, 0.7095, 0.6104), (0.3915, 0.9534, 0.6104), (0.624, 0.8263, 0.424), (0.5744, 0.7179, 0.4166), (0.3419, 0.845, 0.6029), (0.5619, 1.0, 0.6262), (0.6813, 0.7635, 0.4399), (0.7836, 0.8246, 0.4473), (0.6642, 1.061, 0.6337), (0.6646, 0.5622, 0.6029), (0.7839, 0.3256, 0.4166), (0.8862, 0.3867, 0.424), (0.7669, 0.6233, 0.6104), (0.7423, 0.4607, 0.6104), (0.8617, 0.2242, 0.424), (0.7594, 0.1631, 0.4166), (0.64, 0.3996, 0.6029), (0.6412, 0.2857, 0.6337), (0.4995, 0.06182, 0.4473), (0.3945, 0.1182, 0.4399), (0.5362, 0.3422, 0.6262), (-0.3346, -0.02392, 0.6337), (-0.3065, 0.2395, 0.4473), (-0.1874, 0.2353, 0.4399), (-0.2155, -0.02815, 0.6262), (-0.1396, 0.1493, 0.6262), (-0.01968, 0.3856, 0.4399), (-0.1295, 0.4318, 0.4473), (-0.2494, 0.1955, 0.6337), (-0.2375, 0.08225, 0.6029), (-0.3786, 0.3065, 0.4166), (-0.4747, 0.236, 0.424), (-0.3335, 0.01177, 0.6104), (0.3215, -0.193, 0.6029), (0.1803, 0.03122, 0.4166), (0.08419, -0.03926, 0.424), (0.2254, -0.2635, 0.6104), (0.07742, -0.1991, 0.6104), (-0.06376, 0.02513, 0.424), (0.03233, 0.09561, 0.4166), (0.1735, -0.1286, 0.6029), (0.09892, -0.2125, 0.6262), (-0.04226, 0.01176, 0.4399), (-0.1384, -0.05872, 0.4473), (0.002831, -0.2829, 0.6337), (0.1338, 0.02352, 0.6029), (-0.007393, 0.2477, 0.4166), (-0.1035, 0.1773, 0.424), (0.0377, -0.04696, 0.6104), (0.5372, -0.5914, 0.6029), (0.3062, -0.4616, 0.4166), (0.2553, -0.5694, 0.424), (0.4863, -0.6992, 0.6104), (0.5541, -0.1012, 0.6104), (0.5975, 0.1601, 0.424), (0.7161, 0.149, 0.4166), (0.6727, -0.1124, 0.6029), (0.39, -0.07768, 0.6104), (0.4334, 0.1837, 0.424), (0.5521, 0.1726, 0.4166), (0.5087, -0.08883, 0.6029), (0.3713, -0.2545, 0.6337), (0.4147, 0.006917, 0.4473), (0.5333, -0.00423, 0.4399), (0.4899, -0.2656, 0.6262), (0.6014, -0.2525, 0.6029), (0.6448, 0.0089, 0.4166), (0.5261, 0.02005, 0.424), (0.4827, -0.2413, 0.6104), (0.5117, -0.566, 0.6262), (0.5551, -0.3046, 0.4399), (0.4365, -0.2935, 0.4473), (0.393, -0.5549, 0.6337), (0.2559, -0.3917, 0.6337), (0.2993, -0.1303, 0.4473), (0.4179, -0.1414, 0.4399), (0.3745, -0.4028, 0.6262), (0.486, -0.3897, 0.6029), (0.5294, -0.1283, 0.4166), (0.4108, -0.1172, 0.424), (0.3673, -0.3785, 0.6104), (0.4482, -0.3975, 0.6262), (0.6664, -0.2472, 0.4399), (0.592, -0.1541, 0.4473), (0.3738, -0.3044, 0.6337), (0.2462, -0.5603, 0.6029), (0.2896, -0.2989, 0.4166), (0.171, -0.2877, 0.424), (0.1276, -0.5491, 0.6104), (0.3076, -0.4154, 0.6104), (0.1951, -0.1755, 0.424), (0.2991, -0.1174, 0.4166), (0.4116, -0.3573, 0.6029), (0.08831, 0.05952, 0.6337), (0.1317, 0.3209, 0.4473), (0.2504, 0.3098, 0.4399), (0.207, 0.04837, 0.6262), (0.3228, 0.165, 0.6262), (0.3662, 0.4264, 0.4399), (0.2476, 0.4375, 0.4473), (0.2041, 0.1761, 0.6337), (0.6205, 0.07431, 0.6029), (0.867, 0.1713, 0.4166), (0.8157, 0.2788, 0.424), (0.5691, 0.1818, 0.6104), (0.3739, -0.5663, 0.6337), (0.5921, -0.416, 0.4473), (0.6665, -0.5091, 0.4399), (0.4483, -0.6594, 0.6262), (2.26, -0.9269, -4.357), (2.062, -0.9844, -4.599), (0.8179, -0.3709, -3.32), (0.7015, -0.3653, -3.445), (1.607, -0.7029, -3.928), (1.078, -0.7636, -4.179), (3.254, -0.1957, 0.08524), (2.994, -0.2463, -0.1011), (2.963, -0.1312, -0.1085), (3.223, -0.08066, 0.0778), (3.274, -0.1805, 0.1011), (3.014, -0.2311, -0.08524), (3.045, -0.3461, -0.0778), (3.305, -0.2956, 0.1085), (3.449, -0.2979, 0.1085), (3.263, -0.4871, -0.0778), (3.172, -0.4099, -0.08524), (3.358, -0.2207, 0.1011), (3.289, -0.3577, 0.08524), (3.029, -0.4082, -0.1011), (2.998, -0.2932, -0.1085), (3.258, -0.2426, 0.07781), (3.29, -0.3521, 0.1011), (3.105, -0.5412, -0.08524), (3.196, -0.6184, -0.0778), (3.381, -0.4293, 0.1085), (3.462, -0.3136, 0.1085), (3.201, -0.3641, -0.0778), (3.171, -0.249, -0.08524), (3.431, -0.1985, 0.1011), (3.379, -0.09864, 0.07781), (3.119, -0.1492, -0.1085), (3.15, -0.2643, -0.1011), (3.41, -0.2137, 0.08524), (3.705, -0.07322, 0.1011), (3.444, -0.1238, -0.08524), (3.475, -0.2388, -0.0778), (3.735, -0.1883, 0.1085), (3.63, -0.3738, 0.1085), (3.37, -0.4243, -0.0778), (3.339, -0.3093, -0.08524), (3.599, -0.2587, 0.1011), (3.548, -0.1589, 0.07781), (3.288, -0.2094, -0.1085), (3.319, -0.3245, -0.1011), (3.579, -0.2739, 0.08524), (3.524, -0.09905, 0.08524), (3.264, -0.1496, -0.1011), (3.233, -0.03453, -0.1085), (3.493, 0.01603, 0.07781), (3.569, -0.1916, 0.1011), (3.352, -0.03953, -0.08524), (3.29, -0.1417, -0.0778), (3.507, -0.2938, 0.1085), (3.874, -0.5389, 0.1085), (3.614, -0.5895, -0.0778), (3.583, -0.4744, -0.08524), (3.843, -0.4239, 0.1011), (3.792, -0.324, 0.07781), (3.532, -0.3746, -0.1085), (3.563, -0.4896, -0.1011), (3.823, -0.4391, 0.08524), (3.635, -0.317, 0.08524), (3.449, -0.5062, -0.1011), (3.358, -0.429, -0.1085), (3.544, -0.2398, 0.07781), (3.633, -0.4937, 0.1011), (3.373, -0.5442, -0.08524), (3.404, -0.6593, -0.0778), (3.664, -0.6088, 0.1085), (3.266, -0.6883, 0.1085), (3.006, -0.7389, -0.0778), (2.975, -0.6238, -0.08524), (3.235, -0.5732, 0.1011), (3.184, -0.4734, 0.07781), (2.924, -0.5239, -0.1085), (2.955, -0.639, -0.1011), (3.215, -0.5885, 0.08524), (3.065, -0.5206, 0.08524), (2.805, -0.5712, -0.1011), (2.774, -0.4561, -0.1085), (3.034, -0.4055, 0.0778), (3.085, -0.5054, 0.1011), (2.825, -0.556, -0.08524), (2.856, -0.671, -0.0778), (3.116, -0.6205, 0.1085), (2.924, -0.3757, 0.1085), (2.747, -0.1785, -0.0778), (2.83, -0.09282, -0.08524), (3.007, -0.29, 0.1011), (3.12, -0.4244, 0.08524), (2.884, -0.3029, -0.1011), (2.931, -0.1934, -0.1085), (3.167, -0.3149, 0.0778), (3.145, -0.425, 0.1011), (2.91, -0.3035, -0.08524), (2.863, -0.413, -0.0778), (3.098, -0.5345, 0.1085), (3.753, -0.2022, 0.1085), (3.536, -0.05022, -0.0778), (3.597, 0.05198, -0.08524), (3.814, -0.1, 0.1011), (2.726, -0.2983, 0.0778), (2.753, -0.5619, -0.1085), (2.87, -0.5417, -0.1011), (2.844, -0.2781, 0.08524), (2.609, -0.5801, 0.08524), (2.635, -0.8438, -0.1011), (2.518, -0.864, -0.1085), (2.492, -0.6003, 0.07781), (3.579, -0.4021, 0.1011), (3.362, -0.2501, -0.08524), (3.301, -0.3523, -0.0778), (3.518, -0.5043, 0.1085), (2.863, -0.8366, 0.1085), (2.628, -0.7151, -0.0778), (2.675, -0.6056, -0.08524), (2.91, -0.7271, 0.1011), (2.932, -0.617, 0.07781), (2.696, -0.4955, -0.1085), (2.649, -0.605, -0.1011), (2.885, -0.7265, 0.08524), (2.772, -0.5921, 0.1011), (2.595, -0.3949, -0.08524), (2.512, -0.4805, -0.0778), (2.689, -0.6777, 0.1085), (2.881, -0.9225, 0.1085), (2.621, -0.9731, -0.0778), (2.59, -0.858, -0.08524), (2.85, -0.8074, 0.1011), (2.799, -0.7076, 0.07781), (2.539, -0.7581, -0.1085), (2.57, -0.8732, -0.1011), (2.83, -0.8227, 0.08524), (2.98, -0.8905, 0.08524), (2.72, -0.9411, -0.1011), (2.689, -0.826, -0.1085), (2.949, -0.7754, 0.07781), (3.0, -0.8753, 0.1011), (2.74, -0.9258, -0.08524), (2.771, -1.041, -0.0778), (3.031, -0.9904, 0.1085), (3.429, -0.9108, 0.1085), (3.169, -0.9613, -0.0778), (3.138, -0.8463, -0.08524), (3.398, -0.7957, 0.1011), (3.309, -0.5419, 0.07781), (3.123, -0.731, -0.1085), (3.214, -0.8083, -0.1011), (3.4, -0.6191, 0.08524), (3.588, -0.7411, 0.08524), (3.328, -0.7917, -0.1011), (3.297, -0.6766, -0.1085), (3.557, -0.626, 0.07781), (3.608, -0.7259, 0.1011), (3.348, -0.7765, -0.08524), (3.379, -0.8915, -0.0778), (3.639, -0.841, 0.1085), (3.273, -0.5958, 0.1085), (3.056, -0.4438, -0.0778), (3.117, -0.3416, -0.08524), (3.334, -0.4936, 0.1011), (3.258, -0.286, 0.07781), (2.998, -0.3366, -0.1085), (3.029, -0.4516, -0.1011), (3.289, -0.4011, 0.08524), (3.344, -0.576, 0.08524), (3.084, -0.6265, -0.1011), (3.053, -0.5115, -0.1085), (3.313, -0.4609, 0.07781), (3.365, -0.5608, 0.1011), (3.104, -0.6113, -0.08524), (3.135, -0.7264, -0.0778), (3.395, -0.6758, 0.1085), (3.501, -0.4903, 0.1085), (3.24, -0.5409, -0.0778), (3.209, -0.4258, -0.08524), (3.47, -0.3753, 0.1011), (3.175, -0.5158, 0.08524), (2.915, -0.5663, -0.1011), (2.884, -0.4512, -0.1085), (3.144, -0.4007, 0.07781), (3.196, -0.5005, 0.1011), (2.936, -0.5511, -0.08524), (2.967, -0.6662, -0.0778), (3.227, -0.6156, 0.1085), (3.146, -0.7313, 0.1085), (2.961, -0.9205, -0.0778), (2.87, -0.8433, -0.08524), (3.055, -0.6541, 0.1011), (3.023, -0.5447, 0.07781), (2.763, -0.5952, -0.1085), (2.794, -0.7103, -0.1011), (3.054, -0.6597, 0.08524), (3.123, -0.5227, 0.1011), (2.938, -0.7119, -0.08524), (3.028, -0.7891, -0.0778), (3.214, -0.5999, 0.1085), (3.07, -0.5976, 0.1085), (2.81, -0.6482, -0.0778), (2.779, -0.5331, -0.08524), (3.039, -0.4826, 0.1011), (2.988, -0.3827, 0.07781), (2.728, -0.4332, -0.1085), (2.759, -0.5483, -0.1011), (3.019, -0.4978, 0.08524), (2.471, -0.8474, 0.08524), (2.444, -1.111, -0.1011), (2.325, -1.108, -0.1085), (2.352, -0.8439, 0.07781), (2.462, -0.8237, 0.1011), (2.435, -1.087, -0.08524), (2.555, -1.091, -0.0778), (2.581, -0.8272, 0.1085), (2.625, -0.6906, 0.1085), (2.752, -0.9228, -0.0778), (2.652, -0.9874, -0.08524), (2.525, -0.7552, 0.1011), (2.636, -0.8605, 0.08524), (2.609, -1.124, -0.1011), (2.49, -1.121, -0.1085), (2.517, -0.8569, 0.07781), (2.631, -0.8579, 0.1011), (2.759, -1.09, -0.08524), (2.859, -1.025, -0.0778), (2.731, -0.7932, 0.1085), (2.644, -0.6828, 0.1085), (2.617, -0.9465, -0.0778), (2.498, -0.9429, -0.08524), (2.524, -0.6793, 0.1011), (2.414, -0.6995, 0.07781), (2.387, -0.9631, -0.1085), (2.507, -0.9667, -0.1011), (2.533, -0.7031, 0.08524), (2.483, -0.3809, 0.1011), (2.457, -0.6445, -0.08524), (2.576, -0.6481, -0.0778), (2.603, -0.3844, 0.1085), (2.75, -0.5386, 0.1085), (2.723, -0.8022, -0.0778), (2.604, -0.7986, -0.08524), (2.631, -0.535, 0.1011), (2.52, -0.5552, 0.07781), (2.494, -0.8189, -0.1085), (2.613, -0.8224, -0.1011), (2.64, -0.5588, 0.08524), (2.456, -0.5613, 0.08524), (2.429, -0.8249, -0.1011), (2.31, -0.8214, -0.1085), (2.337, -0.5577, 0.07781), (2.558, -0.5451, 0.1011), (2.349, -0.709, -0.08524), (2.43, -0.7971, -0.0778), (2.638, -0.6332, 0.1085), (2.978, -0.353, 0.1085), (2.952, -0.6166, -0.0778), (2.833, -0.6131, -0.08524), (2.859, -0.3495, 0.1011), (2.749, -0.3697, 0.07781), (2.722, -0.6333, -0.1085), (2.841, -0.6368, -0.1011), (2.868, -0.3732, 0.08524), (2.697, -0.5182, 0.08524), (2.824, -0.7504, -0.1011), (2.724, -0.815, -0.1085), (2.597, -0.5828, 0.07781), (2.865, -0.5705, 0.1011), (2.839, -0.8341, -0.08524), (2.958, -0.8377, -0.0778), (2.985, -0.574, 0.1085), (2.946, -0.9781, 0.1085), (2.919, -1.242, -0.0778), (2.8, -1.238, -0.08524), (2.827, -0.9746, 0.1011), (2.716, -0.9948, 0.07781), (2.69, -1.258, -0.1085), (2.809, -1.262, -0.1011), (2.836, -0.9983, 0.08524), (2.727, -1.122, 0.08524), (2.701, -1.386, -0.1011), (2.582, -1.382, -0.1085), (2.608, -1.119, 0.07781), (2.719, -1.098, 0.1011), (2.692, -1.362, -0.08524), (2.811, -1.366, -0.0778), (2.838, -1.102, 0.1085), (2.548, -1.215, 0.1085), (2.308, -1.328, -0.0778), (2.25, -1.224, -0.08524), (2.49, -1.111, 0.1011), (2.651, -1.042, 0.08524), (2.467, -1.233, -0.1011), (2.376, -1.156, -0.1085), (2.56, -0.9655, 0.07781), (2.659, -1.018, 0.1011), (2.475, -1.208, -0.08524), (2.566, -1.285, -0.0778), (2.75, -1.095, 0.1085), (2.621, -0.3718, 0.1085), (2.413, -0.5357, -0.0778), (2.333, -0.4476, -0.08524), (2.541, -0.2836, 0.1011), (2.417, -1.382, 0.07781), (2.677, -1.433, -0.1085), (2.691, -1.315, -0.1011), (2.431, -1.264, 0.08524), (3.447, 0.2699, 0.1085), (3.23, 0.422, -0.0778), (3.291, 0.5242, -0.08524), (3.508, 0.3721, 0.1011), (3.539, 0.305, 0.1011), (3.279, 0.2544, -0.08524), (3.31, 0.1393, -0.0778), (3.57, 0.1899, 0.1085), (3.675, 0.3754, 0.1085), (3.415, 0.3248, -0.0778), (3.384, 0.4399, -0.08524), (3.644, 0.4905, 0.1011), (3.35, 0.35, 0.08524), (3.09, 0.2994, -0.1011), (3.059, 0.4145, -0.1085), (3.319, 0.4651, 0.0778), (3.37, 0.3652, 0.1011), (3.11, 0.3146, -0.08524), (3.141, 0.1996, -0.0778), (3.401, 0.2501, 0.1085), (3.298, 0.343, 0.1011), (3.112, 0.1538, -0.08524), (3.203, 0.07662, -0.0778), (3.388, 0.2658, 0.1085), (3.245, 0.2681, 0.1085), (2.985, 0.2175, -0.0778), (2.954, 0.3326, -0.08524), (3.214, 0.3832, 0.1011), (3.456, 0.6282, 0.1085), (3.27, 0.4391, -0.0778), (3.179, 0.5163, -0.08524), (3.365, 0.7054, 0.1011), (3.297, 0.5741, 0.1011), (3.112, 0.3849, -0.08524), (3.202, 0.3077, -0.0778), (3.388, 0.4969, 0.1085), (3.64, 0.4325, 0.1011), (3.38, 0.3819, -0.08524), (3.411, 0.2668, -0.0778), (3.671, 0.3174, 0.1085), (3.273, 0.2378, 0.1085), (3.013, 0.1873, -0.0778), (2.982, 0.3023, -0.08524), (3.242, 0.3529, 0.1011), (3.191, 0.4528, 0.0778), (2.931, 0.4022, -0.1085), (2.962, 0.2871, -0.1011), (3.222, 0.3377, 0.08524), (3.126, 0.5017, 0.08524), (2.891, 0.6232, -0.1011), (2.938, 0.7327, -0.1085), (3.173, 0.6112, 0.0778), (3.152, 0.5011, 0.1011), (2.916, 0.6226, -0.08524), (2.869, 0.5131, -0.0778), (3.105, 0.3916, 0.1085), (2.944, 0.5594, 0.1085), (2.708, 0.6809, -0.0778), (2.755, 0.7904, -0.08524), (2.991, 0.6689, 0.1011), (3.012, 0.779, 0.0778), (2.777, 0.9005, -0.1085), (2.73, 0.791, -0.1011), (2.965, 0.6695, 0.08524), (3.061, 0.5054, 0.08524), (2.8, 0.4549, -0.1011), (2.77, 0.57, -0.1085), (3.03, 0.6205, 0.0778), (3.081, 0.5207, 0.1011), (2.821, 0.4701, -0.08524), (2.852, 0.355, -0.0778), (3.112, 0.4056, 0.1085), (3.51, 0.4852, 0.1085), (3.25, 0.4346, -0.0778), (3.219, 0.5497, -0.08524), (3.479, 0.6002, 0.1011), (3.227, 0.6646, 0.1085), (3.041, 0.4755, -0.0778), (2.951, 0.5527, -0.08524), (3.136, 0.7418, 0.1011), (3.204, 0.8732, 0.1011), (3.018, 0.684, -0.08524), (3.109, 0.6068, -0.0778), (3.294, 0.796, 0.1085), (3.053, 0.5509, 0.1011), (2.793, 0.5004, -0.08524), (2.824, 0.3853, -0.0778), (3.084, 0.4359, 0.1085), (3.227, 0.4335, 0.1085), (3.042, 0.2444, -0.0778), (2.951, 0.3216, -0.08524), (3.137, 0.5108, 0.1011), (3.24, 0.4179, 0.1085), (2.98, 0.3673, -0.0778), (2.949, 0.4824, -0.08524), (3.209, 0.533, 0.1011), (3.158, 0.6328, 0.0778), (2.898, 0.5823, -0.1085), (2.929, 0.4672, -0.1011), (3.189, 0.5177, 0.08524), (3.483, 0.6582, 0.1011), (3.223, 0.6077, -0.08524), (3.254, 0.4926, -0.0778), (3.514, 0.5432, 0.1085), (3.409, 0.3577, 0.1085), (3.149, 0.3071, -0.0778), (3.118, 0.4222, -0.08524), (3.378, 0.4727, 0.1011), (3.347, 0.5399, 0.1011), (3.13, 0.6919, -0.08524), (3.069, 0.5897, -0.0778), (3.286, 0.4377, 0.1085), (3.058, 1.545, 0.1085), (2.841, 1.697, -0.07781), (2.902, 1.799, -0.08524), (3.119, 1.647, 0.1011), (3.15, 1.58, 0.1011), (2.89, 1.53, -0.08524), (2.921, 1.415, -0.0778), (3.181, 1.465, 0.1085), (3.286, 1.651, 0.1085), (3.026, 1.6, -0.0778), (2.995, 1.715, -0.08524), (3.255, 1.766, 0.1011), (2.961, 1.625, 0.08524), (2.701, 1.575, -0.1011), (2.67, 1.69, -0.1085), (2.93, 1.74, 0.0778), (2.981, 1.64, 0.1011), (2.721, 1.59, -0.08524), (2.752, 1.475, -0.07781), (3.012, 1.525, 0.1085), (2.908, 1.618, 0.1011), (2.723, 1.429, -0.08524), (2.814, 1.352, -0.0778), (2.999, 1.541, 0.1085), (2.856, 1.543, 0.1085), (2.596, 1.493, -0.07781), (2.565, 1.608, -0.08524), (2.825, 1.658, 0.1011), (3.066, 1.903, 0.1085), (2.881, 1.714, -0.07781), (2.79, 1.791, -0.08524), (2.975, 1.981, 0.1011), (2.908, 1.849, 0.1011), (2.722, 1.66, -0.08524), (2.813, 1.583, -0.07781), (2.999, 1.772, 0.1085), (3.251, 1.708, 0.1011), (2.991, 1.657, -0.08524), (3.022, 1.542, -0.0778), (3.282, 1.593, 0.1085), (2.884, 1.513, 0.1085), (2.623, 1.462, -0.07781), (2.593, 1.578, -0.08524), (2.853, 1.628, 0.1011), (2.801, 1.728, 0.0778), (2.541, 1.677, -0.1085), (2.572, 1.562, -0.1011), (2.832, 1.613, 0.08524), (2.737, 1.777, 0.08524), (2.502, 1.898, -0.1011), (2.549, 2.008, -0.1085), (2.784, 1.886, 0.0778), (2.763, 1.776, 0.1011), (2.527, 1.898, -0.08524), (2.48, 1.788, -0.07781), (2.716, 1.667, 0.1085), (3.014, 1.46, 0.1011), (2.754, 1.41, -0.08524), (2.785, 1.295, -0.07781), (3.045, 1.345, 0.1085), (2.313, 0.8238, 0.1011), (2.104, 0.6598, -0.08524), (2.185, 0.5717, -0.0778), (2.393, 0.7356, 0.1085), (2.791, 0.6096, 0.08524), (2.531, 0.5591, -0.1011), (2.5, 0.6742, -0.1085), (2.76, 0.7247, 0.0778), (3.241, 0.7321, 0.1011), (2.981, 0.6816, -0.08524), (3.012, 0.5665, -0.0778), (3.272, 0.6171, 0.1085), (3.085, 0.6465, 0.0778), (2.825, 0.5959, -0.1085), (2.856, 0.4809, -0.1011), (3.116, 0.5314, 0.08524), (2.616, 0.8293, 0.08524), (2.642, 0.5657, -0.1011), (2.525, 0.5455, -0.1085), (2.498, 0.8091, 0.0778), (2.779, 0.8174, 0.1011), (2.602, 1.015, -0.08524), (2.519, 0.9289, -0.0778), (2.696, 0.7317, 0.1085), (3.182, 0.8937, 0.08524), (2.922, 0.8431, -0.1011), (2.891, 0.9582, -0.1085), (3.151, 1.009, 0.0778), (2.167, 1.43, 0.09185), (1.951, 1.324, -0.07743), (2.006, 1.23, -0.07068), (2.222, 1.337, 0.0986), (3.713, 0.9309, 0.1085), (3.453, 0.8804, -0.0778), (3.422, 0.9954, -0.08524), (3.682, 1.046, 0.1011), (3.631, 1.146, 0.07781), (3.371, 1.095, -0.1085), (3.402, 0.9802, -0.1011), (3.662, 1.031, 0.08524), (2.905, 1.275, 0.0778), (2.728, 1.472, -0.1085), (2.646, 1.387, -0.1011), (2.823, 1.189, 0.08524), (2.16, 2.138, 0.1085), (2.414, 2.213, -0.0778), (2.456, 2.101, -0.08524), (2.202, 2.026, 0.1011), (1.622, 1.634, 0.1085), (1.67, 1.895, -0.07781), (1.789, 1.881, -0.08524), (1.74, 1.621, 0.1011), (1.757, 1.474, 0.1011), (1.806, 1.734, -0.08524), (1.688, 1.748, -0.0778), (1.639, 1.487, 0.1085), (2.14, 1.365, 0.08524), (2.379, 1.252, -0.1011), (2.336, 1.141, -0.1085), (2.097, 1.253, 0.0778), (2.285, 1.747, 0.1011), (2.524, 1.635, -0.08524), (2.567, 1.746, -0.0778), (2.328, 1.859, 0.1085), (2.759, 1.434, 0.08524), (2.999, 1.321, -0.1011), (2.956, 1.21, -0.1085), (2.716, 1.323, 0.0778), (2.565, 1.172, 0.0778), (2.592, 0.9079, -0.1085), (2.709, 0.9281, -0.1011), (2.683, 1.192, 0.08524), (4.106, 1.172, 0.08524), (4.132, 0.908, -0.1011), (4.015, 0.8878, -0.1085), (3.988, 1.151, 0.0778), (4.139, 1.302, 0.0778), (4.378, 1.19, -0.1085), (4.421, 1.301, -0.1011), (4.182, 1.414, 0.08524), (3.751, 1.838, 0.1085), (3.99, 1.726, -0.0778), (3.947, 1.614, -0.08524), (3.708, 1.727, 0.1011), (3.52, 1.233, 0.0778), (3.759, 1.12, -0.1085), (3.802, 1.232, -0.1011), (3.563, 1.344, 0.08524), (3.062, 1.467, 0.1085), (3.11, 1.728, -0.0778), (3.229, 1.714, -0.08524), (3.18, 1.454, 0.1011), (3.163, 1.6, 0.1011), (3.212, 1.861, -0.08524), (3.093, 1.874, -0.0778), (3.045, 1.614, 0.1085), (3.625, 2.006, 0.1011), (3.879, 2.081, -0.08524), (3.837, 2.193, -0.0778), (3.583, 2.118, 0.1085), (4.245, 1.169, 0.08524), (4.068, 1.366, -0.1011), (4.151, 1.452, -0.1085), (4.328, 1.255, 0.0778), (5.085, 1.011, 0.08524), (4.824, 0.9601, -0.1011), (4.793, 1.075, -0.1085), (5.054, 1.126, 0.07781), (5.105, 1.026, 0.1011), (4.845, 0.9753, -0.08524), (4.876, 0.8602, -0.0778), (5.136, 0.9108, 0.1085), (3.644, 1.317, 0.0986), (3.428, 1.21, -0.07068), (3.374, 1.304, -0.07743), (3.59, 1.41, 0.09185), (4.574, 0.9886, 0.0778), (4.314, 0.9381, -0.1085), (4.345, 0.823, -0.1011), (4.605, 0.8736, 0.08524), (4.119, 0.7116, 0.1085), (3.942, 0.9088, -0.0778), (4.025, 0.9945, -0.08524), (4.202, 0.7972, 0.1011), (3.921, 0.789, 0.0778), (3.947, 0.5253, -0.1085), (4.065, 0.5455, -0.1011), (4.039, 0.8092, 0.08524), (4.539, 0.5113, 0.08524), (4.279, 0.4607, -0.1011), (4.248, 0.5758, -0.1085), (4.508, 0.6264, 0.07781), (4.695, 0.5969, 0.1085), (4.435, 0.5464, -0.0778), (4.404, 0.6615, -0.08524), (4.664, 0.712, 0.1011), (4.183, 0.7046, 0.0778), (3.923, 0.654, -0.1085), (3.954, 0.5389, -0.1011), (4.214, 0.5895, 0.08524), (3.816, 0.7155, 0.1085), (3.607, 0.5515, -0.0778), (3.527, 0.6397, -0.08524), (3.735, 0.8036, 0.1011), (4.467, 1.325, 0.1085), (4.207, 1.275, -0.0778), (4.176, 1.39, -0.08524), (4.437, 1.44, 0.1011), (4.138, 1.647, 0.1085), (3.903, 1.768, -0.07781), (3.95, 1.878, -0.08524), (4.185, 1.756, 0.1011), (4.207, 1.866, 0.0778), (3.972, 1.988, -0.1085), (3.925, 1.878, -0.1011), (4.16, 1.757, 0.08524), (4.255, 1.593, 0.08524), (3.995, 1.542, -0.1011), (3.964, 1.657, -0.1085), (4.224, 1.708, 0.0778), (4.275, 1.608, 0.1011), (4.015, 1.557, -0.08524), (4.046, 1.442, -0.0778), (4.306, 1.493, 0.1085), (4.704, 1.572, 0.1085), (4.444, 1.522, -0.0778), (4.413, 1.637, -0.08524), (4.674, 1.687, 0.1011), (4.421, 1.752, 0.1085), (4.236, 1.563, -0.07781), (4.145, 1.64, -0.08524), (4.331, 1.829, 0.1011), (4.398, 1.96, 0.1011), (4.213, 1.771, -0.08524), (4.304, 1.694, -0.0778), (4.489, 1.883, 0.1085), (4.248, 1.638, 0.1011), (3.988, 1.588, -0.08524), (4.018, 1.473, -0.0778), (4.279, 1.523, 0.1085), (4.422, 1.521, 0.1085), (4.236, 1.332, -0.0778), (4.146, 1.409, -0.08524), (4.331, 1.598, 0.1011), (4.435, 1.505, 0.1085), (4.175, 1.455, -0.0778), (4.144, 1.57, -0.08524), (4.404, 1.62, 0.1011), (4.353, 1.72, 0.0778), (4.093, 1.67, -0.1085), (4.123, 1.554, -0.1011), (4.384, 1.605, 0.08524), (4.678, 1.746, 0.1011), (4.418, 1.695, -0.08524), (4.449, 1.58, -0.0778), (4.709, 1.63, 0.1085), (4.604, 1.445, 0.1085), (4.344, 1.394, -0.0778), (4.313, 1.509, -0.08524), (4.573, 1.56, 0.1011), (4.542, 1.627, 0.1011), (4.325, 1.779, -0.08524), (4.264, 1.677, -0.0778), (4.481, 1.525, 0.1085)], [], [(0, 3, 2, 1), (7, 4, 5, 6), (8, 11, 10, 9), (15, 12, 13, 14), (16, 19, 18, 17), (23, 20, 21, 22), (24, 27, 26, 25), (31, 28, 29, 30), (32, 35, 34, 33), (39, 36, 37, 38), (40, 43, 42, 41), (47, 44, 45, 46), (48, 51, 50, 49), (55, 52, 53, 54), (56, 59, 58, 57), (63, 60, 61, 62), (64, 67, 66, 65), (71, 68, 69, 70), (72, 75, 74, 73), (79, 76, 77, 78), (80, 83, 82, 81), (87, 84, 85, 86), (88, 91, 90, 89), (95, 92, 93, 94), (96, 99, 98, 97), (103, 100, 101, 102), (104, 107, 106, 105), (111, 108, 109, 110), (112, 115, 114, 113), (119, 116, 117, 118), (120, 123, 122, 121), (127, 124, 125, 126), (128, 131, 130, 129), (135, 132, 133, 134), (136, 139, 138, 137), (143, 140, 141, 142), (144, 147, 146, 145), (151, 148, 149, 150), (152, 155, 154, 153), (159, 156, 157, 158), (160, 163, 162, 161), (167, 164, 165, 166), (168, 171, 170, 169), (175, 172, 173, 174), (176, 179, 178, 177), (183, 180, 181, 182), (184, 187, 186, 185), (191, 188, 189, 190), (192, 195, 194, 193), (199, 196, 197, 198), (200, 203, 202, 201), (207, 204, 205, 206), (208, 211, 210, 209), (215, 212, 213, 214), (216, 219, 218, 217), (223, 220, 221, 222), (224, 227, 226, 225), (231, 228, 229, 230), (232, 235, 234, 233), (239, 236, 237, 238), (240, 243, 242, 241), (247, 244, 245, 246), (248, 251, 250, 249), (255, 252, 253, 254), (256, 259, 258, 257), (263, 260, 261, 262), (264, 267, 266, 265), (271, 268, 269, 270), (272, 275, 274, 273), (279, 276, 277, 278), (280, 283, 282, 281), (287, 284, 285, 286), (288, 291, 290, 289), (295, 292, 293, 294), (296, 299, 298, 297), (303, 300, 301, 302), (304, 307, 306, 305), (311, 308, 309, 310), (312, 315, 314, 313), (319, 316, 317, 318), (320, 323, 322, 321), (327, 324, 325, 326), (328, 331, 330, 329), (335, 332, 333, 334), (336, 339, 338, 337), (343, 340, 341, 342), (344, 347, 346, 345), (351, 348, 349, 350), (352, 355, 354, 353), (359, 356, 357, 358), (360, 363, 362, 361), (367, 364, 365, 366), (368, 371, 370, 369), (375, 372, 373, 374), (376, 379, 378, 377), (383, 380, 381, 382), (384, 387, 386, 385), (391, 388, 389, 390), (392, 395, 394, 393), (399, 396, 397, 398), (400, 403, 402, 401), (407, 404, 405, 406), (408, 411, 410, 409), (415, 412, 413, 414), (416, 419, 418, 417), (423, 420, 421, 422), (424, 427, 426, 425), (431, 428, 429, 430), (432, 435, 434, 433), (439, 436, 437, 438), (440, 443, 442, 441), (447, 444, 445, 446), (448, 451, 450, 449), (455, 452, 453, 454), (456, 459, 458, 457), (463, 460, 461, 462), (464, 467, 466, 465), (471, 468, 469, 470), (472, 475, 474, 473), (479, 476, 477, 478), (480, 483, 482, 481), (487, 484, 485, 486), (488, 491, 490, 489), (495, 492, 493, 494), (496, 499, 498, 497), (503, 500, 501, 502), (504, 507, 506, 505), (511, 508, 509, 510), (512, 515, 514, 513), (519, 516, 517, 518), (520, 523, 522, 521), (527, 524, 525, 526), (528, 531, 530, 529), (535, 532, 533, 534), (536, 539, 538, 537), (543, 540, 541, 542), (544, 547, 546, 545), (551, 548, 549, 550), (552, 555, 554, 553), (559, 556, 557, 558), (560, 563, 562, 561), (567, 564, 565, 566), (568, 571, 570, 569), (575, 572, 573, 574), (576, 579, 578, 577), (583, 580, 581, 582), (584, 587, 586, 585), (591, 588, 589, 590), (592, 595, 594, 593), (599, 596, 597, 598), (600, 603, 602, 601), (607, 604, 605, 606), (608, 611, 610, 609), (615, 612, 613, 614), (616, 619, 618, 617), (623, 620, 621, 622), (624, 627, 626, 625), (631, 628, 629, 630), (632, 635, 634, 633), (639, 636, 637, 638), (640, 643, 642, 641), (647, 644, 645, 646), (648, 651, 650, 649), (655, 652, 653, 654), (656, 659, 658, 657), (663, 660, 661, 662), (664, 667, 666, 665), (671, 668, 669, 670), (672, 675, 674, 673), (679, 676, 677, 678), (680, 683, 682, 681), (687, 684, 685, 686), (688, 691, 690, 689), (695, 692, 693, 694), (696, 699, 698, 697), (703, 700, 701, 702), (704, 707, 706, 705), (711, 708, 709, 710), (712, 715, 714, 713), (719, 716, 717, 718), (720, 723, 722, 721), (727, 724, 725, 726), (728, 731, 730, 729), (735, 732, 733, 734), (736, 739, 738, 737), (743, 740, 741, 742), (744, 747, 746, 745), (751, 748, 749, 750), (752, 755, 754, 753), (759, 756, 757, 758), (760, 763, 762, 761), (767, 764, 765, 766), (768, 771, 770, 769), (775, 772, 773, 774), (776, 779, 778, 777), (783, 780, 781, 782), (784, 787, 786, 785), (791, 788, 789, 790), (792, 795, 794, 793), (799, 796, 797, 798), (800, 803, 802, 801), (807, 804, 805, 806), (808, 811, 810, 809), (815, 812, 813, 814), (816, 819, 818, 817), (823, 820, 821, 822), (824, 827, 826, 825), (831, 828, 829, 830), (832, 835, 834, 833), (839, 836, 837, 838), (840, 843, 842, 841), (847, 844, 845, 846), (848, 851, 850, 849), (855, 852, 853, 854), (856, 859, 858, 857), (863, 860, 861, 862), (864, 867, 866, 865), (871, 868, 869, 870), (872, 875, 874, 873), (879, 876, 877, 878), (880, 883, 882, 881), (887, 884, 885, 886), (888, 891, 890, 889), (895, 892, 893, 894), (896, 899, 898, 897), (903, 900, 901, 902), (904, 907, 906, 905), (911, 908, 909, 910), (912, 915, 914, 913), (919, 916, 917, 918), (920, 923, 922, 921), (927, 924, 925, 926), (928, 931, 930, 929), (935, 932, 933, 934), (936, 939, 938, 937), (943, 940, 941, 942), (944, 947, 946, 945), (951, 948, 949, 950), (952, 955, 954, 953), (959, 956, 957, 958), (960, 963, 962, 961), (967, 964, 965, 966), (968, 971, 970, 969), (975, 972, 973, 974), (976, 979, 978, 977), (983, 980, 981, 982), (984, 987, 986, 985), (991, 988, 989, 990), (992, 995, 994, 993), (999, 996, 997, 998), (1000, 1003, 1002, 1001), (1007, 1004, 1005, 1006), (1008, 1011, 1010, 1009), (1015, 1012, 1013, 1014), (1016, 1019, 1018, 1017), (1023, 1020, 1021, 1022), (1024, 1027, 1026, 1025), (1031, 1028, 1029, 1030), (1032, 1035, 1034, 1033), (1039, 1036, 1037, 1038), (1040, 1043, 1042, 1041), (1047, 1044, 1045, 1046), (1048, 1051, 1050, 1049), (1055, 1052, 1053, 1054), (1056, 1059, 1058, 1057), (1063, 1060, 1061, 1062), (1064, 1067, 1066, 1065), (1071, 1068, 1069, 1070), (1072, 1075, 1074, 1073), (1079, 1076, 1077, 1078), (1084, 1087, 1086, 1085), (1088, 1091, 1090, 1089), (1095, 1092, 1093, 1094), (1099, 1096, 1097, 1098), (1100, 1103, 1102, 1101), (1107, 1104, 1105, 1106), (1111, 1108, 1109, 1110), (1112, 1115, 1114, 1113), (1116, 1119, 1118, 1117), (1120, 1123, 1122, 1121), (1127, 1124, 1125, 1126), (1131, 1128, 1129, 1130), (1135, 1132, 1133, 1134), (1136, 1139, 1138, 1137), (1143, 1140, 1141, 1142), (1147, 1144, 1145, 1146), (1151, 1148, 1149, 1150), (1152, 1155, 1154, 1153), (1156, 1159, 1158, 1157), (1160, 1163, 1162, 1161), (1167, 1164, 1165, 1166), (1171, 1168, 1169, 1170), (1172, 1175, 1174, 1173), (1179, 1176, 1177, 1178), (1183, 1180, 1181, 1182), (1187, 1184, 1185, 1186), (1188, 1191, 1190, 1189), (1192, 1195, 1194, 1193), (1199, 1196, 1197, 1198), (1203, 1200, 1201, 1202), (1204, 1207, 1206, 1205), (1209, 1082, 1081, 1208), (1083, 1211, 1210, 1080), (1211, 1213, 1212, 1210), (1213, 1209, 1208, 1212), (1214, 1217, 1216, 1215), (1221, 1218, 1219, 1220), (1222, 1225, 1224, 1223), (1226, 1229, 1228, 1227), (1233, 1230, 1231, 1232), (1234, 1237, 1236, 1235), (1241, 1238, 1239, 1240), (1245, 1242, 1243, 1244), (1246, 1249, 1248, 1247), (1253, 1250, 1251, 1252), (1254, 1257, 1256, 1255), (1261, 1258, 1259, 1260), (1262, 1265, 1264, 1263), (1269, 1266, 1267, 1268), (1270, 1273, 1272, 1271), (1277, 1274, 1275, 1276), (1278, 1281, 1280, 1279), (1285, 1282, 1283, 1284), (1286, 1289, 1288, 1287), (1293, 1290, 1291, 1292), (1294, 1297, 1296, 1295), (1298, 1301, 1300, 1299), (1305, 1302, 1303, 1304), (1306, 1309, 1308, 1307), (1313, 1310, 1311, 1312), (1314, 1317, 1316, 1315), (1321, 1318, 1319, 1320), (1322, 1325, 1324, 1323), (1329, 1326, 1327, 1328), (1333, 1330, 1331, 1332), (1334, 1337, 1336, 1335), (1341, 1338, 1339, 1340), (1342, 1345, 1344, 1343), (1349, 1346, 1347, 1348), (1350, 1353, 1352, 1351), (1357, 1354, 1355, 1356), (1358, 1361, 1360, 1359), (1365, 1362, 1363, 1364), (1366, 1369, 1368, 1367), (1373, 1370, 1371, 1372), (1374, 1377, 1376, 1375), (1381, 1378, 1379, 1380), (1382, 1385, 1384, 1383), (1386, 1389, 1388, 1387), (1393, 1390, 1391, 1392), (1394, 1397, 1396, 1395), (1401, 1398, 1399, 1400), (1405, 1402, 1403, 1404), (1406, 1409, 1408, 1407), (1413, 1410, 1411, 1412), (1414, 1417, 1416, 1415), (1421, 1418, 1419, 1420), (1422, 1425, 1424, 1423), (1426, 1429, 1428, 1427), (1433, 1430, 1431, 1432), (1434, 1437, 1436, 1435), (1441, 1438, 1439, 1440), (1445, 1442, 1443, 1444), (1446, 1449, 1448, 1447), (1453, 1450, 1451, 1452), (1454, 1457, 1456, 1455), (1461, 1458, 1459, 1460), (1462, 1465, 1464, 1463), (1469, 1466, 1467, 1468), (1470, 1473, 1472, 1471), (1477, 1474, 1475, 1476), (1478, 1481, 1480, 1479), (1485, 1482, 1483, 1484), (1486, 1489, 1488, 1487), (1493, 1490, 1491, 1492), (1494, 1497, 1496, 1495), (1498, 1501, 1500, 1499), (1505, 1502, 1503, 1504), (1506, 1509, 1508, 1507), (1513, 1510, 1511, 1512), (1514, 1517, 1516, 1515), (1521, 1518, 1519, 1520), (1522, 1525, 1524, 1523), (1526, 1529, 1528, 1527), (1533, 1530, 1531, 1532), (1537, 1534, 1535, 1536), (1538, 1541, 1540, 1539), (1542, 1545, 1544, 1543), (1549, 1546, 1547, 1548), (1553, 1550, 1551, 1552), (1554, 1557, 1556, 1555), (1561, 1558, 1559, 1560), (1562, 1565, 1564, 1563), (1569, 1566, 1567, 1568), (1570, 1573, 1572, 1571), (1577, 1574, 1575, 1576), (1578, 1581, 1580, 1579), (1585, 1582, 1583, 1584), (1586, 1589, 1588, 1587), (1590, 1593, 1592, 1591), (1597, 1594, 1595, 1596), (1601, 1598, 1599, 1600), (1602, 1605, 1604, 1603), (1606, 1609, 1608, 1607), (1613, 1610, 1611, 1612), (1617, 1614, 1615, 1616), (1618, 1621, 1620, 1619), (1625, 1622, 1623, 1624), (1626, 1629, 1628, 1627), (1633, 1630, 1631, 1632), (1634, 1637, 1636, 1635), (1638, 1641, 1640, 1639), (1645, 1642, 1643, 1644), (1649, 1646, 1647, 1648), (1650, 1653, 1652, 1651), (1654, 1657, 1656, 1655), (1661, 1658, 1659, 1660), (1665, 1662, 1663, 1664), (1666, 1669, 1668, 1667), (1673, 1670, 1671, 1672), (1674, 1677, 1676, 1675), (1681, 1678, 1679, 1680), (1685, 1682, 1683, 1684), (1689, 1686, 1687, 1688), (1690, 1693, 1692, 1691), (1697, 1694, 1695, 1696), (1701, 1698, 1699, 1700), (1702, 1705, 1704, 1703), (1709, 1706, 1707, 1708), (1710, 1713, 1712, 1711), (1717, 1714, 1715, 1716), (1718, 1721, 1720, 1719), (1725, 1722, 1723, 1724), (1729, 1726, 1727, 1728), (1730, 1733, 1732, 1731), (1734, 1737, 1736, 1735), (1741, 1738, 1739, 1740), (1742, 1745, 1744, 1743), (1749, 1746, 1747, 1748), (1750, 1753, 1752, 1751), (1757, 1754, 1755, 1756), (1758, 1761, 1760, 1759), (1765, 1762, 1763, 1764), (1766, 1769, 1768, 1767), (1773, 1770, 1771, 1772), (1774, 1777, 1776, 1775), (1781, 1778, 1779, 1780), (1785, 1782, 1783, 1784), (1786, 1789, 1788, 1787), (1790, 1793, 1792, 1791), (1797, 1794, 1795, 1796), (1798, 1801, 1800, 1799), (1805, 1802, 1803, 1804), (1806, 1809, 1808, 1807), (1813, 1810, 1811, 1812), (1814, 1817, 1816, 1815), (1818, 1821, 1820, 1819), (1825, 1822, 1823, 1824), (1826, 1829, 1828, 1827), (1830, 1833, 1832, 1831), (1834, 1837, 1836, 1835), (1841, 1838, 1839, 1840), (1842, 1845, 1844, 1843), (1849, 1846, 1847, 1848), (1850, 1853, 1852, 1851), (1854, 1857, 1856, 1855), (1861, 1858, 1859, 1860), (1865, 1862, 1863, 1864), (1866, 1869, 1868, 1867), (1870, 1873, 1872, 1871), (1877, 1874, 1875, 1876), (1881, 1878, 1879, 1880), (1882, 1885, 1884, 1883), (1889, 1886, 1887, 1888)])
me_plane.use_remesh_preserve_volume = False
me_plane.use_remesh_preserve_attributes = False
me_plane.use_mirror_vertex_groups = False
me_plane.update()

# ---- objects
ob_00_lightcookie = bpy.data.objects.new('00-lightcookie', me_plane)
ob_00_rodents_bounce = bpy.data.objects.new('00-rodents_bounce', light_spot_004)
ob_00_rodents_key = bpy.data.objects.new('00-rodents_key', light_spot)
ob_00_rodents_rim = bpy.data.objects.new('00-rodents_rim', light_spot_002)
ob_00_rodents_spec = bpy.data.objects.new('00-rodents_spec', light_spot_003)
ob_00_field_light_001 = bpy.data.objects.new('00-field_light.001', light_spot_005)
ob_00_field_light = bpy.data.objects.new('00-field_light', light_spot_001)
ob_00_treelight = bpy.data.objects.new('00-treelight', light_spot_008)
ob_00_treelight_001 = bpy.data.objects.new('00-treelight.001', light_spot_009)
ob_00_field_shadow = bpy.data.objects.new('00-field_shadow', light_lamp)
ob_00_field_shadow_001 = bpy.data.objects.new('00-field_shadow.001', light_lamp_001)

# ---- transforms, parenting, visibility, modifiers, constraints
ob_00_lightcookie.location = (-1.169, -0.4031, 1.51)
ob_00_lightcookie.rotation_euler = (0.6649, -0.02461, -1.0)
ob_00_lightcookie.scale = (0.2827, 0.2827, 0.2827)
ob_00_lightcookie.lock_rotations_4d = False
ob_00_lightcookie.empty_display_type = 'ARROWS'
ob_00_lightcookie.color = (0.0, 0.0, 0.0, 1.0)
ob_00_lightcookie.lineart.crease_threshold = 0.0
_vg = ob_00_lightcookie.vertex_groups.new(name='disp')
_vg.add([0, 1, 2, 3, 4, 5, 6, 7, 8, 9, 10, 11, 12, 13, 14, 15, 16, 17, 18, 19, 20, 21, 22, 23, 24, 25, 26, 27, 28, 29, 30, 31, 32, 33, 34, 35, 36, 37, 38, 39, 40, 41, 42, 43, 44, 45, 46, 47, 48, 49, 50, 51, 52, 53, 54, 55, 56, 57, 58, 59, 60, 61, 62, 63, 64, 65, 66, 67, 68, 69, 70, 71, 72, 73, 74, 75, 76, 77, 78, 79, 80, 81, 82, 83, 84, 85, 86, 87, 88, 89, 90, 91, 92, 93, 94, 95, 96, 97, 98, 99, 100, 101, 102, 103, 104, 105, 106, 107, 108, 109, 110, 111, 112, 113, 114, 115, 116, 117, 118, 119, 120, 121, 122, 123, 124, 125, 126, 127, 128, 129, 130, 131, 132, 133, 134, 135, 136, 137, 138, 139, 140, 141, 142, 143, 144, 145, 146, 147, 148, 149, 150, 151, 152, 153, 154, 155, 156, 157, 158, 159, 160, 161, 162, 163, 164, 165, 166, 167, 168, 169, 170, 171, 172, 173, 174, 175, 176, 177, 178, 179, 180, 181, 182, 183, 184, 185, 186, 187, 188, 189, 190, 191, 192, 193, 194, 195, 196, 197, 198, 199, 200, 201, 202, 203, 204, 205, 206, 207, 208, 209, 210, 211, 212, 213, 214, 215, 216, 217, 218, 219, 220, 221, 222, 223, 224, 225, 226, 227, 228, 229, 230, 231, 232, 233, 234, 235, 236, 237, 238, 239, 240, 241, 242, 243, 244, 245, 246, 247, 248, 249, 250, 251, 252, 253, 254, 255, 256, 257, 258, 259, 260, 261, 262, 263, 264, 265, 266, 267, 268, 269, 270, 271, 272, 273, 274, 275, 276, 277, 278, 279, 280, 281, 282, 283, 284, 285, 286, 287, 288, 289, 290, 291, 292, 293, 294, 295, 296, 297, 298, 299, 300, 301, 302, 303, 304, 305, 306, 307, 308, 309, 310, 311, 312, 313, 314, 315, 316, 317, 318, 319, 320, 321, 322, 323, 324, 325, 326, 327, 328, 329, 330, 331, 332, 333, 334, 335, 336, 337, 338, 339, 340, 341, 342, 343, 344, 345, 346, 347, 348, 349, 350, 351, 352, 353, 354, 355, 356, 357, 358, 359, 360, 361, 362, 363, 364, 365, 366, 367, 368, 369, 370, 371, 372, 373, 374, 375, 376, 377, 378, 379, 380, 381, 382, 383, 384, 385, 386, 387, 388, 389, 390, 391, 392, 393, 394, 395, 396, 397, 398, 399, 400, 401, 402, 403, 404, 405, 406, 407, 408, 409, 410, 411, 412, 413, 414, 415, 416, 417, 418, 419, 420, 421, 422, 423, 424, 425, 426, 427, 428, 429, 430, 431, 432, 433, 434, 435, 436, 437, 438, 439, 440, 441, 442, 443, 444, 445, 446, 447, 448, 449, 450, 451, 452, 453, 454, 455, 456, 457, 458, 459, 460, 461, 462, 463, 464, 465, 466, 467, 468, 469, 470, 471, 472, 473, 474, 475, 476, 477, 478, 479, 480, 481, 482, 483, 484, 485, 486, 487, 488, 489, 490, 491, 492, 493, 494, 495, 496, 497, 498, 499, 500, 501, 502, 503, 504, 505, 506, 507, 508, 509, 510, 511, 512, 513, 514, 515, 516, 517, 518, 519, 520, 521, 522, 523, 524, 525, 526, 527, 528, 529, 530, 531, 532, 533, 534, 535, 536, 537, 538, 539, 540, 541, 542, 543, 544, 545, 546, 547, 548, 549, 550, 551, 552, 553, 554, 555, 556, 557, 558, 559, 560, 561, 562, 563, 564, 565, 566, 567, 568, 569, 570, 571, 572, 573, 574, 575, 576, 577, 578, 579, 580, 581, 582, 583, 584, 585, 586, 587, 588, 589, 590, 591, 592, 593, 594, 595, 596, 597, 598, 599, 600, 601, 602, 603, 604, 605, 606, 607, 608, 609, 610, 611, 612, 613, 614, 615, 616, 617, 618, 619, 620, 621, 622, 623, 624, 625, 626, 627, 628, 629, 630, 631, 632, 633, 634, 635, 636, 637, 638, 639, 640, 641, 642, 643, 644, 645, 646, 647, 648, 649, 650, 651, 652, 653, 654, 655, 656, 657, 658, 659, 660, 661, 662, 663, 664, 665, 666, 667, 668, 669, 670, 671, 672, 673, 674, 675, 676, 677, 678, 679, 680, 681, 682, 683, 684, 685, 686, 687, 688, 689, 690, 691, 692, 693, 694, 695, 696, 697, 698, 699, 700, 701, 702, 703, 704, 705, 706, 707, 708, 709, 710, 711, 712, 713, 714, 715, 716, 717, 718, 719, 720, 721, 722, 723, 724, 725, 726, 727, 728, 729, 730, 731, 732, 733, 734, 735, 736, 737, 738, 739, 740, 741, 742, 743, 744, 745, 746, 747, 748, 749, 750, 751, 752, 753, 754, 755, 756, 757, 758, 759, 760, 761, 762, 763, 764, 765, 766, 767, 768, 769, 770, 771, 772, 773, 774, 775, 776, 777, 778, 779, 780, 781, 782, 783, 784, 785, 786, 787, 788, 789, 790, 791, 792, 793, 794, 795, 796, 797, 798, 799, 800, 801, 802, 803, 804, 805, 806, 807, 808, 809, 810, 811, 812, 813, 814, 815, 816, 817, 818, 819, 820, 821, 822, 823, 824, 825, 826, 827, 828, 829, 830, 831, 832, 833, 834, 835, 836, 837, 838, 839, 840, 841, 842, 843, 844, 845, 846, 847, 848, 849, 850, 851, 852, 853, 854, 855, 856, 857, 858, 859, 860, 861, 862, 863, 864, 865, 866, 867, 868, 869, 870, 871, 872, 873, 874, 875, 876, 877, 878, 879, 880, 881, 882, 883, 884, 885, 886, 887, 888, 889, 890, 891, 892, 893, 894, 895, 896, 897, 898, 899, 900, 901, 902, 903, 904, 905, 906, 907, 908, 909, 910, 911, 912, 913, 914, 915, 916, 917, 918, 919, 920, 921, 922, 923, 924, 925, 926, 927, 928, 929, 930, 931, 932, 933, 934, 935, 936, 937, 938, 939, 940, 941, 942, 943, 944, 945, 946, 947, 948, 949, 950, 951, 952, 953, 954, 955, 956, 957, 958, 959, 960, 961, 962, 963, 964, 965, 966, 967, 968, 969, 970, 971, 972, 973, 974, 975, 976, 977, 978, 979, 980, 981, 982, 983, 984, 985, 986, 987, 988, 989, 990, 991, 992, 993, 994, 995, 996, 997, 998, 999, 1000, 1001, 1002, 1003, 1004, 1005, 1006, 1007, 1008, 1009, 1010, 1011, 1012, 1013, 1014, 1015, 1016, 1017, 1018, 1019, 1020, 1021, 1022, 1023, 1024, 1025, 1026, 1027, 1028, 1029, 1030, 1031, 1032, 1033, 1034, 1035, 1036, 1037, 1038, 1039, 1040, 1041, 1042, 1043, 1044, 1045, 1046, 1047, 1048, 1049, 1050, 1051, 1052, 1053, 1054, 1055, 1056, 1057, 1058, 1059, 1060, 1061, 1062, 1063, 1064, 1065, 1066, 1067, 1068, 1069, 1070, 1071, 1072, 1073, 1074, 1075, 1076, 1077, 1078, 1079, 1084, 1085, 1086, 1087, 1088, 1089, 1090, 1091, 1092, 1093, 1094, 1095, 1096, 1097, 1098, 1099, 1100, 1101, 1102, 1103, 1104, 1105, 1106, 1107, 1108, 1109, 1110, 1111, 1112, 1113, 1114, 1115, 1116, 1117, 1118, 1119, 1120, 1121, 1122, 1123, 1124, 1125, 1126, 1127, 1128, 1129, 1130, 1131, 1132, 1133, 1134, 1135, 1136, 1137, 1138, 1139, 1140, 1141, 1142, 1143, 1144, 1145, 1146, 1147, 1148, 1149, 1150, 1151, 1152, 1153, 1154, 1155, 1156, 1157, 1158, 1159, 1160, 1161, 1162, 1163, 1164, 1165, 1166, 1167, 1168, 1169, 1170, 1171, 1172, 1173, 1174, 1175, 1176, 1177, 1178, 1179, 1180, 1181, 1182, 1183, 1184, 1185, 1186, 1187, 1188, 1189, 1190, 1191, 1192, 1193, 1194, 1195, 1196, 1197, 1198, 1199, 1200, 1201, 1202, 1203, 1204, 1205, 1206, 1207, 1214, 1215, 1216, 1217, 1218, 1219, 1220, 1221, 1222, 1223, 1224, 1225, 1226, 1227, 1228, 1229, 1230, 1231, 1232, 1233, 1234, 1235, 1236, 1237, 1238, 1239, 1240, 1241, 1242, 1243, 1244, 1245, 1246, 1247, 1248, 1249, 1250, 1251, 1252, 1253, 1254, 1255, 1256, 1257, 1258, 1259, 1260, 1261, 1262, 1263, 1264, 1265, 1266, 1267, 1268, 1269, 1270, 1271, 1272, 1273, 1274, 1275, 1276, 1277, 1278, 1279, 1280, 1281, 1282, 1283, 1284, 1285, 1286, 1287, 1288, 1289, 1290, 1291, 1292, 1293, 1294, 1295, 1296, 1297, 1298, 1299, 1300, 1301, 1302, 1303, 1304, 1305, 1306, 1307, 1308, 1309, 1310, 1311, 1312, 1313, 1314, 1315, 1316, 1317, 1318, 1319, 1320, 1321, 1322, 1323, 1324, 1325, 1326, 1327, 1328, 1329, 1330, 1331, 1332, 1333, 1334, 1335, 1336, 1337, 1338, 1339, 1340, 1341, 1342, 1343, 1344, 1345, 1346, 1347, 1348, 1349, 1350, 1351, 1352, 1353, 1354, 1355, 1356, 1357, 1358, 1359, 1360, 1361, 1362, 1363, 1364, 1365, 1366, 1367, 1368, 1369, 1370, 1371, 1372, 1373, 1374, 1375, 1376, 1377, 1378, 1379, 1380, 1381, 1382, 1383, 1384, 1385, 1386, 1387, 1388, 1389, 1390, 1391, 1392, 1393, 1394, 1395, 1396, 1397, 1398, 1399, 1400, 1401, 1402, 1403, 1404, 1405, 1406, 1407, 1408, 1409, 1410, 1411, 1412, 1413, 1414, 1415, 1416, 1417, 1418, 1419, 1420, 1421, 1422, 1423, 1424, 1425, 1426, 1427, 1428, 1429, 1430, 1431, 1432, 1433, 1434, 1435, 1436, 1437, 1438, 1439, 1440, 1441, 1442, 1443, 1444, 1445, 1446, 1447, 1448, 1449, 1450, 1451, 1452, 1453, 1454, 1455, 1456, 1457, 1458, 1459, 1460, 1461, 1462, 1463, 1464, 1465, 1466, 1467, 1468, 1469, 1470, 1471, 1472, 1473, 1474, 1475, 1476, 1477, 1478, 1479, 1480, 1481, 1482, 1483, 1484, 1485, 1486, 1487, 1488, 1489, 1490, 1491, 1492, 1493, 1494, 1495, 1496, 1497, 1498, 1499, 1500, 1501, 1502, 1503, 1504, 1505, 1506, 1507, 1508, 1509, 1510, 1511, 1512, 1513, 1514, 1515, 1516, 1517, 1518, 1519, 1520, 1521, 1522, 1523, 1524, 1525, 1526, 1527, 1528, 1529, 1530, 1531, 1532, 1533, 1534, 1535, 1536, 1537, 1538, 1539, 1540, 1541, 1542, 1543, 1544, 1545, 1546, 1547, 1548, 1549, 1550, 1551, 1552, 1553, 1554, 1555, 1556, 1557, 1558, 1559, 1560, 1561, 1562, 1563, 1564, 1565, 1566, 1567, 1568, 1569, 1570, 1571, 1572, 1573, 1574, 1575, 1576, 1577, 1578, 1579, 1580, 1581, 1582, 1583, 1584, 1585, 1586, 1587, 1588, 1589, 1590, 1591, 1592, 1593, 1594, 1595, 1596, 1597, 1598, 1599, 1600, 1601, 1602, 1603, 1604, 1605, 1606, 1607, 1608, 1609, 1610, 1611, 1612, 1613, 1614, 1615, 1616, 1617, 1618, 1619, 1620, 1621, 1622, 1623, 1624, 1625, 1626, 1627, 1628, 1629, 1630, 1631, 1632, 1633, 1634, 1635, 1636, 1637, 1638, 1639, 1640, 1641, 1642, 1643, 1644, 1645, 1646, 1647, 1648, 1649, 1650, 1651, 1652, 1653, 1654, 1655, 1656, 1657, 1658, 1659, 1660, 1661, 1662, 1663, 1664, 1665, 1666, 1667, 1668, 1669, 1670, 1671, 1672, 1673, 1674, 1675, 1676, 1677, 1678, 1679, 1680, 1681, 1682, 1683, 1684, 1685, 1686, 1687, 1688, 1689, 1690, 1691, 1692, 1693, 1694, 1695, 1696, 1697, 1698, 1699, 1700, 1701, 1702, 1703, 1704, 1705, 1706, 1707, 1708, 1709, 1710, 1711, 1712, 1713, 1714, 1715, 1716, 1717, 1718, 1719, 1720, 1721, 1722, 1723, 1724, 1725, 1726, 1727, 1728, 1729, 1730, 1731, 1732, 1733, 1734, 1735, 1736, 1737, 1738, 1739, 1740, 1741, 1742, 1743, 1744, 1745, 1746, 1747, 1748, 1749, 1750, 1751, 1752, 1753, 1754, 1755, 1756, 1757, 1758, 1759, 1760, 1761, 1762, 1763, 1764, 1765, 1766, 1767, 1768, 1769, 1770, 1771, 1772, 1773, 1774, 1775, 1776, 1777, 1778, 1779, 1780, 1781, 1782, 1783, 1784, 1785, 1786, 1787, 1788, 1789, 1790, 1791, 1792, 1793, 1794, 1795, 1796, 1797, 1798, 1799, 1800, 1801, 1802, 1803, 1804, 1805, 1806, 1807, 1808, 1809, 1810, 1811, 1812, 1813, 1814, 1815, 1816, 1817, 1818, 1819, 1820, 1821, 1822, 1823, 1824, 1825, 1826, 1827, 1828, 1829, 1830, 1831, 1832, 1833, 1834, 1835, 1836, 1837, 1838, 1839, 1840, 1841, 1842, 1843, 1844, 1845, 1846, 1847, 1848, 1849, 1850, 1851, 1852, 1853, 1854, 1855, 1856, 1857, 1858, 1859, 1860, 1861, 1862, 1863, 1864, 1865, 1866, 1867, 1868, 1869, 1870, 1871, 1872, 1873, 1874, 1875, 1876, 1877, 1878, 1879, 1880, 1881, 1882, 1883, 1884, 1885, 1886, 1887, 1888, 1889], 1.0, 'REPLACE')
_m = ob_00_lightcookie.modifiers.new('Wave', 'WAVE')
_m.use_normal = True
_m.time_offset = -108.0
_m.vertex_group = 'disp'
_m.speed = 0.049
_m.height = 0.05307
_m.width = 1.786
_m.narrowness = 0.8793
_m = ob_00_lightcookie.modifiers.new('Subsurf', 'SUBSURF')
_m.uv_smooth = 'PRESERVE_CORNERS'
_m.quality = 2
_m.levels = 2
_m.show_only_control_edges = False
ob_00_rodents_bounce.location = (2.787, -7.894, -3.962)
ob_00_rodents_bounce.rotation_euler = (-1.102, 3.029, 3.51)
ob_00_rodents_bounce.lock_rotations_4d = False
ob_00_rodents_bounce.empty_display_type = 'ARROWS'
ob_00_rodents_bounce.color = (0.0, 0.0, 0.0, 0.0)
ob_00_rodents_bounce.lineart.crease_threshold = 0.0
ob_00_rodents_key.location = (-4.333, -2.751, 7.119)
ob_00_rodents_key.rotation_euler = (-2.477, 3.166, 2.142)
ob_00_rodents_key.lock_rotations_4d = False
ob_00_rodents_key.empty_display_type = 'ARROWS'
ob_00_rodents_key.color = (0.0, 0.0, 0.0, 0.0)
ob_00_rodents_key.lineart.crease_threshold = 0.0
ob_00_rodents_rim.location = (21.77, 14.99, 5.754)
ob_00_rodents_rim.rotation_euler = (1.284, -0.8487, 2.399)
ob_00_rodents_rim.lock_rotations_4d = False
ob_00_rodents_rim.empty_display_type = 'ARROWS'
ob_00_rodents_rim.color = (0.0, 0.0, 0.0, 0.0)
ob_00_rodents_rim.lineart.crease_threshold = 0.0
ob_00_rodents_spec.location = (-1.267, -2.4, 1.09)
ob_00_rodents_spec.rotation_euler = (-2.477, 3.166, 2.142)
ob_00_rodents_spec.lock_rotations_4d = False
ob_00_rodents_spec.empty_display_type = 'ARROWS'
ob_00_rodents_spec.color = (0.0, 0.0, 0.0, 0.0)
ob_00_rodents_spec.lineart.crease_threshold = 0.0
ob_00_field_light_001.location = (6.636, 31.52, 146.7)
ob_00_field_light_001.lock_rotations_4d = False
ob_00_field_light_001.empty_display_type = 'ARROWS'
ob_00_field_light_001.color = (0.0, 0.0, 0.0, 0.0)
ob_00_field_light_001.lineart.crease_threshold = 0.0
ob_00_field_light.location = (-0.3716, 17.75, 146.7)
ob_00_field_light.lock_rotations_4d = False
ob_00_field_light.empty_display_type = 'ARROWS'
ob_00_field_light.color = (0.0, 0.0, 0.0, 0.0)
ob_00_field_light.lineart.crease_threshold = 0.0
ob_00_treelight.location = (-59.77, 78.91, 93.69)
ob_00_treelight.rotation_euler = (0.09454, -0.8928, 0.08024)
ob_00_treelight.lock_rotations_4d = False
ob_00_treelight.empty_display_type = 'ARROWS'
ob_00_treelight.color = (0.0, 0.0, 0.0, 0.0)
ob_00_treelight.lineart.crease_threshold = 0.0
ob_00_treelight_001.location = (-94.13, 11.92, 93.69)
ob_00_treelight_001.rotation_euler = (0.09454, -0.8928, 0.1303)
ob_00_treelight_001.lock_rotations_4d = False
ob_00_treelight_001.empty_display_type = 'ARROWS'
ob_00_treelight_001.color = (0.0, 0.0, 0.0, 0.0)
ob_00_treelight_001.lineart.crease_threshold = 0.0
ob_00_field_shadow.location = (4.444, 16.29, 2.125)
ob_00_field_shadow.lock_rotations_4d = False
ob_00_field_shadow.empty_display_type = 'ARROWS'
ob_00_field_shadow.color = (0.0, 0.0, 0.0, 1.0)
ob_00_field_shadow.lineart.crease_threshold = 0.0
ob_00_field_shadow_001.location = (-0.52, 3.555, 2.125)
ob_00_field_shadow_001.lock_rotations_4d = False
ob_00_field_shadow_001.empty_display_type = 'ARROWS'
ob_00_field_shadow_001.color = (0.0, 0.0, 0.0, 1.0)
ob_00_field_shadow_001.lineart.crease_threshold = 0.0

# ---- collection membership
col_collection_1.objects.link(ob_00_lightcookie)
col_collection_1.objects.link(ob_00_rodents_bounce)
col_collection_1.objects.link(ob_00_rodents_key)
col_collection_1.objects.link(ob_00_rodents_rim)
col_collection_1.objects.link(ob_00_rodents_spec)
col_collection_2.objects.link(ob_00_rodents_bounce)
col_collection_2.objects.link(ob_00_rodents_key)
col_collection_2.objects.link(ob_00_rodents_rim)
col_collection_3.objects.link(ob_00_rodents_bounce)
col_collection_3.objects.link(ob_00_rodents_key)
col_collection_3.objects.link(ob_00_rodents_rim)
col_collection_4.objects.link(ob_00_rodents_bounce)
col_collection_4.objects.link(ob_00_rodents_key)
col_collection_4.objects.link(ob_00_rodents_rim)
col_collection_5.objects.link(ob_00_rodents_bounce)
col_collection_5.objects.link(ob_00_rodents_key)
col_collection_5.objects.link(ob_00_rodents_rim)
col_collection_6.objects.link(ob_00_field_light_001)
col_collection_6.objects.link(ob_00_field_light)
col_collection_6.objects.link(ob_00_lightcookie)
col_collection_6.objects.link(ob_00_rodents_bounce)
col_collection_6.objects.link(ob_00_rodents_key)
col_collection_6.objects.link(ob_00_treelight)
col_collection_6.objects.link(ob_00_treelight_001)
col_collection_7.objects.link(ob_00_field_light_001)
col_collection_7.objects.link(ob_00_field_light)
col_collection_7.objects.link(ob_00_field_shadow)
col_collection_7.objects.link(ob_00_field_shadow_001)
col_collection_7.objects.link(ob_00_lightcookie)
col_collection_7.objects.link(ob_00_treelight)
col_collection_7.objects.link(ob_00_treelight_001)

# ---- scene / render settings (as saved in the file)
scene.camera = ob_00_rodents_key
scene.frame_start = 1; scene.frame_end = 250; scene.frame_set(1)
scene.render.engine = 'BLENDER_EEVEE_NEXT'
scene.render.image_settings.file_format = 'OPEN_EXR'
scene.render.image_settings.color_mode = 'RGB'
scene.render.image_settings.color_depth = '16'
scene.render.image_settings.compression = 90
scene.render.dither_intensity = 0.0
scene.render.use_sequencer = False
scene.render.bake_margin = 2
scene.render.bake_bias = 0.0
scene.render.use_stamp_time = False
scene.render.use_stamp_date = False
scene.render.use_stamp_frame = False
scene.render.use_stamp_camera = False
scene.render.use_stamp_scene = False
scene.render.use_stamp_filename = False
scene.render.use_stamp_render_time = False
scene.render.stamp_font_size = 0
scene.cycles.use_denoising = False
scene.cycles.samples = 10
scene.cycles.sampling_pattern = 'TABULATED_SOBOL'
scene.cycles.light_sampling_threshold = 0.0
scene.cycles.use_adaptive_sampling = False
scene.cycles.use_light_tree = False
scene.cycles.blur_glossy = 0.0
scene.cycles.volume_bounces = 1
scene.cycles.pixel_filter_type = 'GAUSSIAN'
scene.cycles.sample_clamp_indirect = 0.0
scene.view_settings.view_transform = 'Raw'
bpy.context.view_layer.update()

# ---- added for rendering (the .blend has no active camera): camera
cam_auto = bpy.data.cameras.new('AutoCamera')
cam_auto.lens = 50.0
cam_auto.sensor_width = 36.0
cam_auto.clip_end = 1000.0
ob_auto_camera = bpy.data.objects.new('AutoCamera', cam_auto)
scene.collection.objects.link(ob_auto_camera)
ob_auto_camera.location = (3.04953, -4.95483, 3.94108)
ob_auto_camera.rotation_euler = (1.09748, -7.21219e-08, 0.694738)
scene.camera = ob_auto_camera
bpy.context.view_layer.update()

